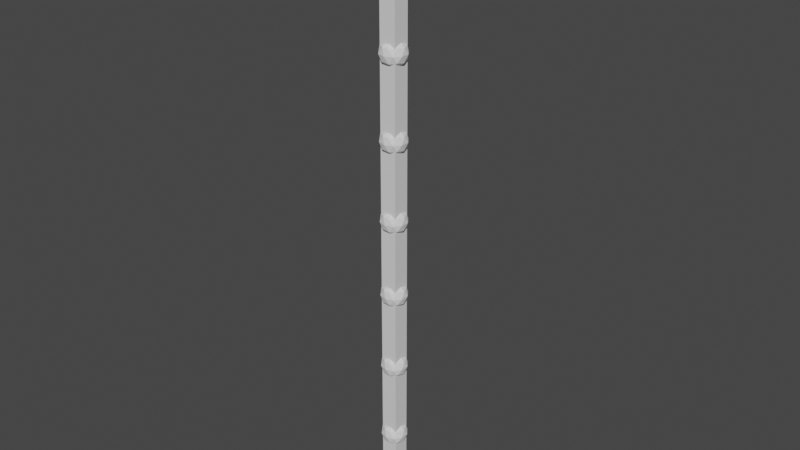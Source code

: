 # Source: hand.blend  (saved by Blender 3.4.6; exported with 4.5.12 LTS)
import bpy
from mathutils import Matrix  # noqa: F401  (used for matrix-valued properties, if any)

bpy.ops.wm.read_factory_settings(use_empty=True)
scene = bpy.context.scene
scene.name = 'Scene'

# ---- collections
col_collection = bpy.data.collections.new('Collection'); scene.collection.children.link(col_collection)

# ---- materials (node trees are filled in below, after node groups)
mat_material = bpy.data.materials.new('Material')
mat_material.alpha_threshold = 0.0
mat_material.use_transparent_shadow = False
mat_material.roughness = 0.5
mat_material.line_color = (0.0, 0.0, 0.0, 1.0)

# ---- material node trees
mat_material.use_nodes = True; mat_material.node_tree.nodes.clear()
_N = mat_material.node_tree.nodes; _L = mat_material.node_tree.links
n0 = _N.new('ShaderNodeOutputMaterial'); n0.name = 'Material Output'; n0.location = (300, 300)
n1 = _N.new('ShaderNodeBsdfPrincipled'); n1.name = 'Principled BSDF'; n1.location = (10, 300)
n1.distribution = 'GGX'
n1.subsurface_method = 'RANDOM_WALK_SKIN'
n1.inputs[3].default_value = 1.45
n1.inputs[27].default_value = (0.0, 0.0, 0.0, 1.0)
n1.inputs[28].default_value = 1.0
_L.new(n1.outputs[0], n0.inputs[0])
n0.is_active_output = True

# ---- world
world_world = bpy.data.worlds.new('World'); scene.world = world_world
world_world.use_nodes = True; world_world.node_tree.nodes.clear()
_N = world_world.node_tree.nodes; _L = world_world.node_tree.links
n0 = _N.new('ShaderNodeOutputWorld'); n0.name = 'World Output'; n0.location = (300, 300)
n1 = _N.new('ShaderNodeBackground'); n1.name = 'Background'; n1.location = (10, 300)
n1.inputs[0].default_value = (0.05088, 0.05088, 0.05088, 1.0)
_L.new(n1.outputs[0], n0.inputs[0])
n0.is_active_output = True
world_world.color = (0.05088, 0.05088, 0.05088)
world_world.use_sun_shadow = False
world_world.sun_shadow_jitter_overblur = 0.0

# ---- meshes
me_cube = bpy.data.meshes.new('Cube')
me_cube.from_pydata([(1.0, 1.0, 1.0), (1.0, 1.0, -1.0), (1.0, -1.0, 1.0), (1.0, -1.0, -1.0), (-1.0, 1.0, 1.0), (-1.0, 1.0, -1.0), (-1.0, -1.0, 1.0), (-1.0, -1.0, -1.0)], [], [(0, 4, 6, 2), (3, 2, 6, 7), (7, 6, 4, 5), (5, 1, 3, 7), (1, 0, 2, 3), (5, 4, 0, 1)])
_uv = me_cube.uv_layers.new(name='UVMap')
_uv.uv.foreach_set('vector', [0.625, 0.5, 0.875, 0.5, 0.875, 0.75, 0.625, 0.75, 0.375, 0.75, 0.625, 0.75, 0.625, 1.0, 0.375, 1.0, 0.375, 0.0, 0.625, 0.0, 0.625, 0.25, 0.375, 0.25, 0.125, 0.5, 0.375, 0.5, 0.375, 0.75, 0.125, 0.75, 0.375, 0.5, 0.625, 0.5, 0.625, 0.75, 0.375, 0.75, 0.375, 0.25, 0.625, 0.25, 0.625, 0.5, 0.375, 0.5])
me_cube.materials.append(mat_material)
me_cube.use_mirror_vertex_groups = False
me_cube.update()
me_cube_001 = bpy.data.meshes.new('Cube.001')
me_cube_001.from_pydata([(1.0, 1.0, 1.0), (1.0, 1.0, -1.0), (1.0, -1.0, 1.0), (1.0, -1.0, -1.0), (-1.0, 1.0, 1.0), (-1.0, 1.0, -1.0), (-1.0, -1.0, 1.0), (-1.0, -1.0, -1.0)], [], [(0, 4, 6, 2), (3, 2, 6, 7), (7, 6, 4, 5), (5, 1, 3, 7), (1, 0, 2, 3), (5, 4, 0, 1)])
_uv = me_cube_001.uv_layers.new(name='UVMap')
_uv.uv.foreach_set('vector', [0.625, 0.5, 0.875, 0.5, 0.875, 0.75, 0.625, 0.75, 0.375, 0.75, 0.625, 0.75, 0.625, 1.0, 0.375, 1.0, 0.375, 0.0, 0.625, 0.0, 0.625, 0.25, 0.375, 0.25, 0.125, 0.5, 0.375, 0.5, 0.375, 0.75, 0.125, 0.75, 0.375, 0.5, 0.625, 0.5, 0.625, 0.75, 0.375, 0.75, 0.375, 0.25, 0.625, 0.25, 0.625, 0.5, 0.375, 0.5])
me_cube_001.materials.append(mat_material)
me_cube_001.use_mirror_vertex_groups = False
me_cube_001.update()
me_icosphere = bpy.data.meshes.new('Icosphere')
me_icosphere.from_pydata([(0.0, 0.0, -1.0), (0.7236, -0.5257, -0.4472), (-0.2764, -0.8506, -0.4472), (-0.8944, 0.0, -0.4472), (-0.2764, 0.8506, -0.4472), (0.7236, 0.5257, -0.4472), (0.2764, -0.8506, 0.4472), (-0.7236, -0.5257, 0.4472), (-0.7236, 0.5257, 0.4472), (0.2764, 0.8506, 0.4472), (0.8944, 0.0, 0.4472), (0.0, 0.0, 1.0), (-0.1625, -0.5, -0.8507), (0.4253, -0.309, -0.8507), (0.2629, -0.809, -0.5257), (0.8506, 0.0, -0.5257), (0.4253, 0.309, -0.8507), (-0.5257, 0.0, -0.8507), (-0.6882, -0.5, -0.5257), (-0.1625, 0.5, -0.8507), (-0.6882, 0.5, -0.5257), (0.2629, 0.809, -0.5257), (0.9511, -0.309, 0.0), (0.9511, 0.309, 0.0), (0.0, -1.0, 0.0), (0.5878, -0.809, 0.0), (-0.9511, -0.309, 0.0), (-0.5878, -0.809, 0.0), (-0.5878, 0.809, 0.0), (-0.9511, 0.309, 0.0), (0.5878, 0.809, 0.0), (0.0, 1.0, 0.0), (0.6882, -0.5, 0.5257), (-0.2629, -0.809, 0.5257), (-0.8506, 0.0, 0.5257), (-0.2629, 0.809, 0.5257), (0.6882, 0.5, 0.5257), (0.1625, -0.5, 0.8507), (0.5257, 0.0, 0.8507), (-0.4253, -0.309, 0.8507), (-0.4253, 0.309, 0.8507), (0.1625, 0.5, 0.8507)], [], [(0, 13, 12), (1, 13, 15), (0, 12, 17), (0, 17, 19), (0, 19, 16), (1, 15, 22), (2, 14, 24), (3, 18, 26), (4, 20, 28), (5, 21, 30), (1, 22, 25), (2, 24, 27), (3, 26, 29), (4, 28, 31), (5, 30, 23), (6, 32, 37), (7, 33, 39), (8, 34, 40), (9, 35, 41), (10, 36, 38), (38, 41, 11), (38, 36, 41), (36, 9, 41), (41, 40, 11), (41, 35, 40), (35, 8, 40), (40, 39, 11), (40, 34, 39), (34, 7, 39), (39, 37, 11), (39, 33, 37), (33, 6, 37), (37, 38, 11), (37, 32, 38), (32, 10, 38), (23, 36, 10), (23, 30, 36), (30, 9, 36), (31, 35, 9), (31, 28, 35), (28, 8, 35), (29, 34, 8), (29, 26, 34), (26, 7, 34), (27, 33, 7), (27, 24, 33), (24, 6, 33), (25, 32, 6), (25, 22, 32), (22, 10, 32), (30, 31, 9), (30, 21, 31), (21, 4, 31), (28, 29, 8), (28, 20, 29), (20, 3, 29), (26, 27, 7), (26, 18, 27), (18, 2, 27), (24, 25, 6), (24, 14, 25), (14, 1, 25), (22, 23, 10), (22, 15, 23), (15, 5, 23), (16, 21, 5), (16, 19, 21), (19, 4, 21), (19, 20, 4), (19, 17, 20), (17, 3, 20), (17, 18, 3), (17, 12, 18), (12, 2, 18), (15, 16, 5), (15, 13, 16), (13, 0, 16), (12, 14, 2), (12, 13, 14), (13, 1, 14)])
_uv = me_icosphere.uv_layers.new(name='UVMap')
_uv.uv.foreach_set('vector', [0.1818, 0.0, 0.2273, 0.07873, 0.1364, 0.07873, 0.2727, 0.1575, 0.3182, 0.07873, 0.3636, 0.1575, 0.9091, 0.0, 0.9545, 0.07873, 0.8636, 0.07873, 0.7273, 0.0, 0.7727, 0.07873, 0.6818, 0.07873, 0.5455, 0.0, 0.5909, 0.07873, 0.5, 0.07873, 0.2727, 0.1575, 0.3636, 0.1575, 0.3182, 0.2362, 0.09091, 0.1575, 0.1818, 0.1575, 0.1364, 0.2362, 0.8182, 0.1575, 0.9091, 0.1575, 0.8636, 0.2362, 0.6364, 0.1575, 0.7273, 0.1575, 0.6818, 0.2362, 0.4545, 0.1575, 0.5455, 0.1575, 0.5, 0.2362, 0.2727, 0.1575, 0.3182, 0.2362, 0.2273, 0.2362, 0.09091, 0.1575, 0.1364, 0.2362, 0.04546, 0.2362, 0.8182, 0.1575, 0.8636, 0.2362, 0.7727, 0.2362, 0.6364, 0.1575, 0.6818, 0.2362, 0.5909, 0.2362, 0.4545, 0.1575, 0.5, 0.2362, 0.4091, 0.2362, 0.1818, 0.3149, 0.2727, 0.3149, 0.2273, 0.3937, 0.0, 0.3149, 0.09091, 0.3149, 0.04546, 0.3937, 0.7273, 0.3149, 0.8182, 0.3149, 0.7727, 0.3937, 0.5455, 0.3149, 0.6364, 0.3149, 0.5909, 0.3937, 0.3636, 0.3149, 0.4545, 0.3149, 0.4091, 0.3937, 0.4091, 0.3937, 0.5, 0.3937, 0.4545, 0.4724, 0.4091, 0.3937, 0.4545, 0.3149, 0.5, 0.3937, 0.4545, 0.3149, 0.5455, 0.3149, 0.5, 0.3937, 0.5909, 0.3937, 0.6818, 0.3937, 0.6364, 0.4724, 0.5909, 0.3937, 0.6364, 0.3149, 0.6818, 0.3937, 0.6364, 0.3149, 0.7273, 0.3149, 0.6818, 0.3937, 0.7727, 0.3937, 0.8636, 0.3937, 0.8182, 0.4724, 0.7727, 0.3937, 0.8182, 0.3149, 0.8636, 0.3937, 0.8182, 0.3149, 0.9091, 0.3149, 0.8636, 0.3937, 0.04546, 0.3937, 0.1364, 0.3937, 0.09091, 0.4724, 0.04546, 0.3937, 0.09091, 0.3149, 0.1364, 0.3937, 0.09091, 0.3149, 0.1818, 0.3149, 0.1364, 0.3937, 0.2273, 0.3937, 0.3182, 0.3937, 0.2727, 0.4724, 0.2273, 0.3937, 0.2727, 0.3149, 0.3182, 0.3937, 0.2727, 0.3149, 0.3636, 0.3149, 0.3182, 0.3937, 0.4091, 0.2362, 0.4545, 0.3149, 0.3636, 0.3149, 0.4091, 0.2362, 0.5, 0.2362, 0.4545, 0.3149, 0.5, 0.2362, 0.5455, 0.3149, 0.4545, 0.3149, 0.5909, 0.2362, 0.6364, 0.3149, 0.5455, 0.3149, 0.5909, 0.2362, 0.6818, 0.2362, 0.6364, 0.3149, 0.6818, 0.2362, 0.7273, 0.3149, 0.6364, 0.3149, 0.7727, 0.2362, 0.8182, 0.3149, 0.7273, 0.3149, 0.7727, 0.2362, 0.8636, 0.2362, 0.8182, 0.3149, 0.8636, 0.2362, 0.9091, 0.3149, 0.8182, 0.3149, 0.04546, 0.2362, 0.09091, 0.3149, 0.0, 0.3149, 0.04546, 0.2362, 0.1364, 0.2362, 0.09091, 0.3149, 0.1364, 0.2362, 0.1818, 0.3149, 0.09091, 0.3149, 0.2273, 0.2362, 0.2727, 0.3149, 0.1818, 0.3149, 0.2273, 0.2362, 0.3182, 0.2362, 0.2727, 0.3149, 0.3182, 0.2362, 0.3636, 0.3149, 0.2727, 0.3149, 0.5, 0.2362, 0.5909, 0.2362, 0.5455, 0.3149, 0.5, 0.2362, 0.5455, 0.1575, 0.5909, 0.2362, 0.5455, 0.1575, 0.6364, 0.1575, 0.5909, 0.2362, 0.6818, 0.2362, 0.7727, 0.2362, 0.7273, 0.3149, 0.6818, 0.2362, 0.7273, 0.1575, 0.7727, 0.2362, 0.7273, 0.1575, 0.8182, 0.1575, 0.7727, 0.2362, 0.8636, 0.2362, 0.9545, 0.2362, 0.9091, 0.3149, 0.8636, 0.2362, 0.9091, 0.1575, 0.9545, 0.2362, 0.9091, 0.1575, 1.0, 0.1575, 0.9545, 0.2362, 0.1364, 0.2362, 0.2273, 0.2362, 0.1818, 0.3149, 0.1364, 0.2362, 0.1818, 0.1575, 0.2273, 0.2362, 0.1818, 0.1575, 0.2727, 0.1575, 0.2273, 0.2362, 0.3182, 0.2362, 0.4091, 0.2362, 0.3636, 0.3149, 0.3182, 0.2362, 0.3636, 0.1575, 0.4091, 0.2362, 0.3636, 0.1575, 0.4545, 0.1575, 0.4091, 0.2362, 0.5, 0.07873, 0.5455, 0.1575, 0.4545, 0.1575, 0.5, 0.07873, 0.5909, 0.07873, 0.5455, 0.1575, 0.5909, 0.07873, 0.6364, 0.1575, 0.5455, 0.1575, 0.6818, 0.07873, 0.7273, 0.1575, 0.6364, 0.1575, 0.6818, 0.07873, 0.7727, 0.07873, 0.7273, 0.1575, 0.7727, 0.07873, 0.8182, 0.1575, 0.7273, 0.1575, 0.8636, 0.07873, 0.9091, 0.1575, 0.8182, 0.1575, 0.8636, 0.07873, 0.9545, 0.07873, 0.9091, 0.1575, 0.9545, 0.07873, 1.0, 0.1575, 0.9091, 0.1575, 0.3636, 0.1575, 0.4091, 0.07873, 0.4545, 0.1575, 0.3636, 0.1575, 0.3182, 0.07873, 0.4091, 0.07873, 0.3182, 0.07873, 0.3636, 0.0, 0.4091, 0.07873, 0.1364, 0.07873, 0.1818, 0.1575, 0.09091, 0.1575, 0.1364, 0.07873, 0.2273, 0.07873, 0.1818, 0.1575, 0.2273, 0.07873, 0.2727, 0.1575, 0.1818, 0.1575])
me_icosphere.update()
me_icosphere_001 = bpy.data.meshes.new('Icosphere.001')
me_icosphere_001.from_pydata([(0.0, 0.0, -1.0), (0.7236, -0.5257, -0.4472), (-0.2764, -0.8506, -0.4472), (-0.8944, 0.0, -0.4472), (-0.2764, 0.8506, -0.4472), (0.7236, 0.5257, -0.4472), (0.2764, -0.8506, 0.4472), (-0.7236, -0.5257, 0.4472), (-0.7236, 0.5257, 0.4472), (0.2764, 0.8506, 0.4472), (0.8944, 0.0, 0.4472), (0.0, 0.0, 1.0), (-0.1625, -0.5, -0.8507), (0.4253, -0.309, -0.8507), (0.2629, -0.809, -0.5257), (0.8506, 0.0, -0.5257), (0.4253, 0.309, -0.8507), (-0.5257, 0.0, -0.8507), (-0.6882, -0.5, -0.5257), (-0.1625, 0.5, -0.8507), (-0.6882, 0.5, -0.5257), (0.2629, 0.809, -0.5257), (0.9511, -0.309, 0.0), (0.9511, 0.309, 0.0), (0.0, -1.0, 0.0), (0.5878, -0.809, 0.0), (-0.9511, -0.309, 0.0), (-0.5878, -0.809, 0.0), (-0.5878, 0.809, 0.0), (-0.9511, 0.309, 0.0), (0.5878, 0.809, 0.0), (0.0, 1.0, 0.0), (0.6882, -0.5, 0.5257), (-0.2629, -0.809, 0.5257), (-0.8506, 0.0, 0.5257), (-0.2629, 0.809, 0.5257), (0.6882, 0.5, 0.5257), (0.1625, -0.5, 0.8507), (0.5257, 0.0, 0.8507), (-0.4253, -0.309, 0.8507), (-0.4253, 0.309, 0.8507), (0.1625, 0.5, 0.8507)], [], [(0, 13, 12), (1, 13, 15), (0, 12, 17), (0, 17, 19), (0, 19, 16), (1, 15, 22), (2, 14, 24), (3, 18, 26), (4, 20, 28), (5, 21, 30), (1, 22, 25), (2, 24, 27), (3, 26, 29), (4, 28, 31), (5, 30, 23), (6, 32, 37), (7, 33, 39), (8, 34, 40), (9, 35, 41), (10, 36, 38), (38, 41, 11), (38, 36, 41), (36, 9, 41), (41, 40, 11), (41, 35, 40), (35, 8, 40), (40, 39, 11), (40, 34, 39), (34, 7, 39), (39, 37, 11), (39, 33, 37), (33, 6, 37), (37, 38, 11), (37, 32, 38), (32, 10, 38), (23, 36, 10), (23, 30, 36), (30, 9, 36), (31, 35, 9), (31, 28, 35), (28, 8, 35), (29, 34, 8), (29, 26, 34), (26, 7, 34), (27, 33, 7), (27, 24, 33), (24, 6, 33), (25, 32, 6), (25, 22, 32), (22, 10, 32), (30, 31, 9), (30, 21, 31), (21, 4, 31), (28, 29, 8), (28, 20, 29), (20, 3, 29), (26, 27, 7), (26, 18, 27), (18, 2, 27), (24, 25, 6), (24, 14, 25), (14, 1, 25), (22, 23, 10), (22, 15, 23), (15, 5, 23), (16, 21, 5), (16, 19, 21), (19, 4, 21), (19, 20, 4), (19, 17, 20), (17, 3, 20), (17, 18, 3), (17, 12, 18), (12, 2, 18), (15, 16, 5), (15, 13, 16), (13, 0, 16), (12, 14, 2), (12, 13, 14), (13, 1, 14)])
_uv = me_icosphere_001.uv_layers.new(name='UVMap')
_uv.uv.foreach_set('vector', [0.1818, 0.0, 0.2273, 0.07873, 0.1364, 0.07873, 0.2727, 0.1575, 0.3182, 0.07873, 0.3636, 0.1575, 0.9091, 0.0, 0.9545, 0.07873, 0.8636, 0.07873, 0.7273, 0.0, 0.7727, 0.07873, 0.6818, 0.07873, 0.5455, 0.0, 0.5909, 0.07873, 0.5, 0.07873, 0.2727, 0.1575, 0.3636, 0.1575, 0.3182, 0.2362, 0.09091, 0.1575, 0.1818, 0.1575, 0.1364, 0.2362, 0.8182, 0.1575, 0.9091, 0.1575, 0.8636, 0.2362, 0.6364, 0.1575, 0.7273, 0.1575, 0.6818, 0.2362, 0.4545, 0.1575, 0.5455, 0.1575, 0.5, 0.2362, 0.2727, 0.1575, 0.3182, 0.2362, 0.2273, 0.2362, 0.09091, 0.1575, 0.1364, 0.2362, 0.04546, 0.2362, 0.8182, 0.1575, 0.8636, 0.2362, 0.7727, 0.2362, 0.6364, 0.1575, 0.6818, 0.2362, 0.5909, 0.2362, 0.4545, 0.1575, 0.5, 0.2362, 0.4091, 0.2362, 0.1818, 0.3149, 0.2727, 0.3149, 0.2273, 0.3937, 0.0, 0.3149, 0.09091, 0.3149, 0.04546, 0.3937, 0.7273, 0.3149, 0.8182, 0.3149, 0.7727, 0.3937, 0.5455, 0.3149, 0.6364, 0.3149, 0.5909, 0.3937, 0.3636, 0.3149, 0.4545, 0.3149, 0.4091, 0.3937, 0.4091, 0.3937, 0.5, 0.3937, 0.4545, 0.4724, 0.4091, 0.3937, 0.4545, 0.3149, 0.5, 0.3937, 0.4545, 0.3149, 0.5455, 0.3149, 0.5, 0.3937, 0.5909, 0.3937, 0.6818, 0.3937, 0.6364, 0.4724, 0.5909, 0.3937, 0.6364, 0.3149, 0.6818, 0.3937, 0.6364, 0.3149, 0.7273, 0.3149, 0.6818, 0.3937, 0.7727, 0.3937, 0.8636, 0.3937, 0.8182, 0.4724, 0.7727, 0.3937, 0.8182, 0.3149, 0.8636, 0.3937, 0.8182, 0.3149, 0.9091, 0.3149, 0.8636, 0.3937, 0.04546, 0.3937, 0.1364, 0.3937, 0.09091, 0.4724, 0.04546, 0.3937, 0.09091, 0.3149, 0.1364, 0.3937, 0.09091, 0.3149, 0.1818, 0.3149, 0.1364, 0.3937, 0.2273, 0.3937, 0.3182, 0.3937, 0.2727, 0.4724, 0.2273, 0.3937, 0.2727, 0.3149, 0.3182, 0.3937, 0.2727, 0.3149, 0.3636, 0.3149, 0.3182, 0.3937, 0.4091, 0.2362, 0.4545, 0.3149, 0.3636, 0.3149, 0.4091, 0.2362, 0.5, 0.2362, 0.4545, 0.3149, 0.5, 0.2362, 0.5455, 0.3149, 0.4545, 0.3149, 0.5909, 0.2362, 0.6364, 0.3149, 0.5455, 0.3149, 0.5909, 0.2362, 0.6818, 0.2362, 0.6364, 0.3149, 0.6818, 0.2362, 0.7273, 0.3149, 0.6364, 0.3149, 0.7727, 0.2362, 0.8182, 0.3149, 0.7273, 0.3149, 0.7727, 0.2362, 0.8636, 0.2362, 0.8182, 0.3149, 0.8636, 0.2362, 0.9091, 0.3149, 0.8182, 0.3149, 0.04546, 0.2362, 0.09091, 0.3149, 0.0, 0.3149, 0.04546, 0.2362, 0.1364, 0.2362, 0.09091, 0.3149, 0.1364, 0.2362, 0.1818, 0.3149, 0.09091, 0.3149, 0.2273, 0.2362, 0.2727, 0.3149, 0.1818, 0.3149, 0.2273, 0.2362, 0.3182, 0.2362, 0.2727, 0.3149, 0.3182, 0.2362, 0.3636, 0.3149, 0.2727, 0.3149, 0.5, 0.2362, 0.5909, 0.2362, 0.5455, 0.3149, 0.5, 0.2362, 0.5455, 0.1575, 0.5909, 0.2362, 0.5455, 0.1575, 0.6364, 0.1575, 0.5909, 0.2362, 0.6818, 0.2362, 0.7727, 0.2362, 0.7273, 0.3149, 0.6818, 0.2362, 0.7273, 0.1575, 0.7727, 0.2362, 0.7273, 0.1575, 0.8182, 0.1575, 0.7727, 0.2362, 0.8636, 0.2362, 0.9545, 0.2362, 0.9091, 0.3149, 0.8636, 0.2362, 0.9091, 0.1575, 0.9545, 0.2362, 0.9091, 0.1575, 1.0, 0.1575, 0.9545, 0.2362, 0.1364, 0.2362, 0.2273, 0.2362, 0.1818, 0.3149, 0.1364, 0.2362, 0.1818, 0.1575, 0.2273, 0.2362, 0.1818, 0.1575, 0.2727, 0.1575, 0.2273, 0.2362, 0.3182, 0.2362, 0.4091, 0.2362, 0.3636, 0.3149, 0.3182, 0.2362, 0.3636, 0.1575, 0.4091, 0.2362, 0.3636, 0.1575, 0.4545, 0.1575, 0.4091, 0.2362, 0.5, 0.07873, 0.5455, 0.1575, 0.4545, 0.1575, 0.5, 0.07873, 0.5909, 0.07873, 0.5455, 0.1575, 0.5909, 0.07873, 0.6364, 0.1575, 0.5455, 0.1575, 0.6818, 0.07873, 0.7273, 0.1575, 0.6364, 0.1575, 0.6818, 0.07873, 0.7727, 0.07873, 0.7273, 0.1575, 0.7727, 0.07873, 0.8182, 0.1575, 0.7273, 0.1575, 0.8636, 0.07873, 0.9091, 0.1575, 0.8182, 0.1575, 0.8636, 0.07873, 0.9545, 0.07873, 0.9091, 0.1575, 0.9545, 0.07873, 1.0, 0.1575, 0.9091, 0.1575, 0.3636, 0.1575, 0.4091, 0.07873, 0.4545, 0.1575, 0.3636, 0.1575, 0.3182, 0.07873, 0.4091, 0.07873, 0.3182, 0.07873, 0.3636, 0.0, 0.4091, 0.07873, 0.1364, 0.07873, 0.1818, 0.1575, 0.09091, 0.1575, 0.1364, 0.07873, 0.2273, 0.07873, 0.1818, 0.1575, 0.2273, 0.07873, 0.2727, 0.1575, 0.1818, 0.1575])
me_icosphere_001.update()
me_cube_002 = bpy.data.meshes.new('Cube.002')
me_cube_002.from_pydata([(1.0, 1.0, 1.0), (1.0, 1.0, -1.0), (1.0, -1.0, 1.0), (1.0, -1.0, -1.0), (-1.0, 1.0, 1.0), (-1.0, 1.0, -1.0), (-1.0, -1.0, 1.0), (-1.0, -1.0, -1.0)], [], [(0, 4, 6, 2), (3, 2, 6, 7), (7, 6, 4, 5), (5, 1, 3, 7), (1, 0, 2, 3), (5, 4, 0, 1)])
_uv = me_cube_002.uv_layers.new(name='UVMap')
_uv.uv.foreach_set('vector', [0.625, 0.5, 0.875, 0.5, 0.875, 0.75, 0.625, 0.75, 0.375, 0.75, 0.625, 0.75, 0.625, 1.0, 0.375, 1.0, 0.375, 0.0, 0.625, 0.0, 0.625, 0.25, 0.375, 0.25, 0.125, 0.5, 0.375, 0.5, 0.375, 0.75, 0.125, 0.75, 0.375, 0.5, 0.625, 0.5, 0.625, 0.75, 0.375, 0.75, 0.375, 0.25, 0.625, 0.25, 0.625, 0.5, 0.375, 0.5])
me_cube_002.materials.append(mat_material)
me_cube_002.use_mirror_vertex_groups = False
me_cube_002.update()
me_icosphere_002 = bpy.data.meshes.new('Icosphere.002')
me_icosphere_002.from_pydata([(0.0, 0.0, -1.0), (0.7236, -0.5257, -0.4472), (-0.2764, -0.8506, -0.4472), (-0.8944, 0.0, -0.4472), (-0.2764, 0.8506, -0.4472), (0.7236, 0.5257, -0.4472), (0.2764, -0.8506, 0.4472), (-0.7236, -0.5257, 0.4472), (-0.7236, 0.5257, 0.4472), (0.2764, 0.8506, 0.4472), (0.8944, 0.0, 0.4472), (0.0, 0.0, 1.0), (-0.1625, -0.5, -0.8507), (0.4253, -0.309, -0.8507), (0.2629, -0.809, -0.5257), (0.8506, 0.0, -0.5257), (0.4253, 0.309, -0.8507), (-0.5257, 0.0, -0.8507), (-0.6882, -0.5, -0.5257), (-0.1625, 0.5, -0.8507), (-0.6882, 0.5, -0.5257), (0.2629, 0.809, -0.5257), (0.9511, -0.309, 0.0), (0.9511, 0.309, 0.0), (0.0, -1.0, 0.0), (0.5878, -0.809, 0.0), (-0.9511, -0.309, 0.0), (-0.5878, -0.809, 0.0), (-0.5878, 0.809, 0.0), (-0.9511, 0.309, 0.0), (0.5878, 0.809, 0.0), (0.0, 1.0, 0.0), (0.6882, -0.5, 0.5257), (-0.2629, -0.809, 0.5257), (-0.8506, 0.0, 0.5257), (-0.2629, 0.809, 0.5257), (0.6882, 0.5, 0.5257), (0.1625, -0.5, 0.8507), (0.5257, 0.0, 0.8507), (-0.4253, -0.309, 0.8507), (-0.4253, 0.309, 0.8507), (0.1625, 0.5, 0.8507)], [], [(0, 13, 12), (1, 13, 15), (0, 12, 17), (0, 17, 19), (0, 19, 16), (1, 15, 22), (2, 14, 24), (3, 18, 26), (4, 20, 28), (5, 21, 30), (1, 22, 25), (2, 24, 27), (3, 26, 29), (4, 28, 31), (5, 30, 23), (6, 32, 37), (7, 33, 39), (8, 34, 40), (9, 35, 41), (10, 36, 38), (38, 41, 11), (38, 36, 41), (36, 9, 41), (41, 40, 11), (41, 35, 40), (35, 8, 40), (40, 39, 11), (40, 34, 39), (34, 7, 39), (39, 37, 11), (39, 33, 37), (33, 6, 37), (37, 38, 11), (37, 32, 38), (32, 10, 38), (23, 36, 10), (23, 30, 36), (30, 9, 36), (31, 35, 9), (31, 28, 35), (28, 8, 35), (29, 34, 8), (29, 26, 34), (26, 7, 34), (27, 33, 7), (27, 24, 33), (24, 6, 33), (25, 32, 6), (25, 22, 32), (22, 10, 32), (30, 31, 9), (30, 21, 31), (21, 4, 31), (28, 29, 8), (28, 20, 29), (20, 3, 29), (26, 27, 7), (26, 18, 27), (18, 2, 27), (24, 25, 6), (24, 14, 25), (14, 1, 25), (22, 23, 10), (22, 15, 23), (15, 5, 23), (16, 21, 5), (16, 19, 21), (19, 4, 21), (19, 20, 4), (19, 17, 20), (17, 3, 20), (17, 18, 3), (17, 12, 18), (12, 2, 18), (15, 16, 5), (15, 13, 16), (13, 0, 16), (12, 14, 2), (12, 13, 14), (13, 1, 14)])
_uv = me_icosphere_002.uv_layers.new(name='UVMap')
_uv.uv.foreach_set('vector', [0.1818, 0.0, 0.2273, 0.07873, 0.1364, 0.07873, 0.2727, 0.1575, 0.3182, 0.07873, 0.3636, 0.1575, 0.9091, 0.0, 0.9545, 0.07873, 0.8636, 0.07873, 0.7273, 0.0, 0.7727, 0.07873, 0.6818, 0.07873, 0.5455, 0.0, 0.5909, 0.07873, 0.5, 0.07873, 0.2727, 0.1575, 0.3636, 0.1575, 0.3182, 0.2362, 0.09091, 0.1575, 0.1818, 0.1575, 0.1364, 0.2362, 0.8182, 0.1575, 0.9091, 0.1575, 0.8636, 0.2362, 0.6364, 0.1575, 0.7273, 0.1575, 0.6818, 0.2362, 0.4545, 0.1575, 0.5455, 0.1575, 0.5, 0.2362, 0.2727, 0.1575, 0.3182, 0.2362, 0.2273, 0.2362, 0.09091, 0.1575, 0.1364, 0.2362, 0.04546, 0.2362, 0.8182, 0.1575, 0.8636, 0.2362, 0.7727, 0.2362, 0.6364, 0.1575, 0.6818, 0.2362, 0.5909, 0.2362, 0.4545, 0.1575, 0.5, 0.2362, 0.4091, 0.2362, 0.1818, 0.3149, 0.2727, 0.3149, 0.2273, 0.3937, 0.0, 0.3149, 0.09091, 0.3149, 0.04546, 0.3937, 0.7273, 0.3149, 0.8182, 0.3149, 0.7727, 0.3937, 0.5455, 0.3149, 0.6364, 0.3149, 0.5909, 0.3937, 0.3636, 0.3149, 0.4545, 0.3149, 0.4091, 0.3937, 0.4091, 0.3937, 0.5, 0.3937, 0.4545, 0.4724, 0.4091, 0.3937, 0.4545, 0.3149, 0.5, 0.3937, 0.4545, 0.3149, 0.5455, 0.3149, 0.5, 0.3937, 0.5909, 0.3937, 0.6818, 0.3937, 0.6364, 0.4724, 0.5909, 0.3937, 0.6364, 0.3149, 0.6818, 0.3937, 0.6364, 0.3149, 0.7273, 0.3149, 0.6818, 0.3937, 0.7727, 0.3937, 0.8636, 0.3937, 0.8182, 0.4724, 0.7727, 0.3937, 0.8182, 0.3149, 0.8636, 0.3937, 0.8182, 0.3149, 0.9091, 0.3149, 0.8636, 0.3937, 0.04546, 0.3937, 0.1364, 0.3937, 0.09091, 0.4724, 0.04546, 0.3937, 0.09091, 0.3149, 0.1364, 0.3937, 0.09091, 0.3149, 0.1818, 0.3149, 0.1364, 0.3937, 0.2273, 0.3937, 0.3182, 0.3937, 0.2727, 0.4724, 0.2273, 0.3937, 0.2727, 0.3149, 0.3182, 0.3937, 0.2727, 0.3149, 0.3636, 0.3149, 0.3182, 0.3937, 0.4091, 0.2362, 0.4545, 0.3149, 0.3636, 0.3149, 0.4091, 0.2362, 0.5, 0.2362, 0.4545, 0.3149, 0.5, 0.2362, 0.5455, 0.3149, 0.4545, 0.3149, 0.5909, 0.2362, 0.6364, 0.3149, 0.5455, 0.3149, 0.5909, 0.2362, 0.6818, 0.2362, 0.6364, 0.3149, 0.6818, 0.2362, 0.7273, 0.3149, 0.6364, 0.3149, 0.7727, 0.2362, 0.8182, 0.3149, 0.7273, 0.3149, 0.7727, 0.2362, 0.8636, 0.2362, 0.8182, 0.3149, 0.8636, 0.2362, 0.9091, 0.3149, 0.8182, 0.3149, 0.04546, 0.2362, 0.09091, 0.3149, 0.0, 0.3149, 0.04546, 0.2362, 0.1364, 0.2362, 0.09091, 0.3149, 0.1364, 0.2362, 0.1818, 0.3149, 0.09091, 0.3149, 0.2273, 0.2362, 0.2727, 0.3149, 0.1818, 0.3149, 0.2273, 0.2362, 0.3182, 0.2362, 0.2727, 0.3149, 0.3182, 0.2362, 0.3636, 0.3149, 0.2727, 0.3149, 0.5, 0.2362, 0.5909, 0.2362, 0.5455, 0.3149, 0.5, 0.2362, 0.5455, 0.1575, 0.5909, 0.2362, 0.5455, 0.1575, 0.6364, 0.1575, 0.5909, 0.2362, 0.6818, 0.2362, 0.7727, 0.2362, 0.7273, 0.3149, 0.6818, 0.2362, 0.7273, 0.1575, 0.7727, 0.2362, 0.7273, 0.1575, 0.8182, 0.1575, 0.7727, 0.2362, 0.8636, 0.2362, 0.9545, 0.2362, 0.9091, 0.3149, 0.8636, 0.2362, 0.9091, 0.1575, 0.9545, 0.2362, 0.9091, 0.1575, 1.0, 0.1575, 0.9545, 0.2362, 0.1364, 0.2362, 0.2273, 0.2362, 0.1818, 0.3149, 0.1364, 0.2362, 0.1818, 0.1575, 0.2273, 0.2362, 0.1818, 0.1575, 0.2727, 0.1575, 0.2273, 0.2362, 0.3182, 0.2362, 0.4091, 0.2362, 0.3636, 0.3149, 0.3182, 0.2362, 0.3636, 0.1575, 0.4091, 0.2362, 0.3636, 0.1575, 0.4545, 0.1575, 0.4091, 0.2362, 0.5, 0.07873, 0.5455, 0.1575, 0.4545, 0.1575, 0.5, 0.07873, 0.5909, 0.07873, 0.5455, 0.1575, 0.5909, 0.07873, 0.6364, 0.1575, 0.5455, 0.1575, 0.6818, 0.07873, 0.7273, 0.1575, 0.6364, 0.1575, 0.6818, 0.07873, 0.7727, 0.07873, 0.7273, 0.1575, 0.7727, 0.07873, 0.8182, 0.1575, 0.7273, 0.1575, 0.8636, 0.07873, 0.9091, 0.1575, 0.8182, 0.1575, 0.8636, 0.07873, 0.9545, 0.07873, 0.9091, 0.1575, 0.9545, 0.07873, 1.0, 0.1575, 0.9091, 0.1575, 0.3636, 0.1575, 0.4091, 0.07873, 0.4545, 0.1575, 0.3636, 0.1575, 0.3182, 0.07873, 0.4091, 0.07873, 0.3182, 0.07873, 0.3636, 0.0, 0.4091, 0.07873, 0.1364, 0.07873, 0.1818, 0.1575, 0.09091, 0.1575, 0.1364, 0.07873, 0.2273, 0.07873, 0.1818, 0.1575, 0.2273, 0.07873, 0.2727, 0.1575, 0.1818, 0.1575])
me_icosphere_002.update()
me_cube_003 = bpy.data.meshes.new('Cube.003')
me_cube_003.from_pydata([(1.0, 1.0, 1.0), (1.0, 1.0, -1.0), (1.0, -1.0, 1.0), (1.0, -1.0, -1.0), (-1.0, 1.0, 1.0), (-1.0, 1.0, -1.0), (-1.0, -1.0, 1.0), (-1.0, -1.0, -1.0)], [], [(0, 4, 6, 2), (3, 2, 6, 7), (7, 6, 4, 5), (5, 1, 3, 7), (1, 0, 2, 3), (5, 4, 0, 1)])
_uv = me_cube_003.uv_layers.new(name='UVMap')
_uv.uv.foreach_set('vector', [0.625, 0.5, 0.875, 0.5, 0.875, 0.75, 0.625, 0.75, 0.375, 0.75, 0.625, 0.75, 0.625, 1.0, 0.375, 1.0, 0.375, 0.0, 0.625, 0.0, 0.625, 0.25, 0.375, 0.25, 0.125, 0.5, 0.375, 0.5, 0.375, 0.75, 0.125, 0.75, 0.375, 0.5, 0.625, 0.5, 0.625, 0.75, 0.375, 0.75, 0.375, 0.25, 0.625, 0.25, 0.625, 0.5, 0.375, 0.5])
me_cube_003.materials.append(mat_material)
me_cube_003.use_mirror_vertex_groups = False
me_cube_003.update()
me_icosphere_003 = bpy.data.meshes.new('Icosphere.003')
me_icosphere_003.from_pydata([(0.0, 0.0, -1.0), (0.7236, -0.5257, -0.4472), (-0.2764, -0.8506, -0.4472), (-0.8944, 0.0, -0.4472), (-0.2764, 0.8506, -0.4472), (0.7236, 0.5257, -0.4472), (0.2764, -0.8506, 0.4472), (-0.7236, -0.5257, 0.4472), (-0.7236, 0.5257, 0.4472), (0.2764, 0.8506, 0.4472), (0.8944, 0.0, 0.4472), (0.0, 0.0, 1.0), (-0.1625, -0.5, -0.8507), (0.4253, -0.309, -0.8507), (0.2629, -0.809, -0.5257), (0.8506, 0.0, -0.5257), (0.4253, 0.309, -0.8507), (-0.5257, 0.0, -0.8507), (-0.6882, -0.5, -0.5257), (-0.1625, 0.5, -0.8507), (-0.6882, 0.5, -0.5257), (0.2629, 0.809, -0.5257), (0.9511, -0.309, 0.0), (0.9511, 0.309, 0.0), (0.0, -1.0, 0.0), (0.5878, -0.809, 0.0), (-0.9511, -0.309, 0.0), (-0.5878, -0.809, 0.0), (-0.5878, 0.809, 0.0), (-0.9511, 0.309, 0.0), (0.5878, 0.809, 0.0), (0.0, 1.0, 0.0), (0.6882, -0.5, 0.5257), (-0.2629, -0.809, 0.5257), (-0.8506, 0.0, 0.5257), (-0.2629, 0.809, 0.5257), (0.6882, 0.5, 0.5257), (0.1625, -0.5, 0.8507), (0.5257, 0.0, 0.8507), (-0.4253, -0.309, 0.8507), (-0.4253, 0.309, 0.8507), (0.1625, 0.5, 0.8507)], [], [(0, 13, 12), (1, 13, 15), (0, 12, 17), (0, 17, 19), (0, 19, 16), (1, 15, 22), (2, 14, 24), (3, 18, 26), (4, 20, 28), (5, 21, 30), (1, 22, 25), (2, 24, 27), (3, 26, 29), (4, 28, 31), (5, 30, 23), (6, 32, 37), (7, 33, 39), (8, 34, 40), (9, 35, 41), (10, 36, 38), (38, 41, 11), (38, 36, 41), (36, 9, 41), (41, 40, 11), (41, 35, 40), (35, 8, 40), (40, 39, 11), (40, 34, 39), (34, 7, 39), (39, 37, 11), (39, 33, 37), (33, 6, 37), (37, 38, 11), (37, 32, 38), (32, 10, 38), (23, 36, 10), (23, 30, 36), (30, 9, 36), (31, 35, 9), (31, 28, 35), (28, 8, 35), (29, 34, 8), (29, 26, 34), (26, 7, 34), (27, 33, 7), (27, 24, 33), (24, 6, 33), (25, 32, 6), (25, 22, 32), (22, 10, 32), (30, 31, 9), (30, 21, 31), (21, 4, 31), (28, 29, 8), (28, 20, 29), (20, 3, 29), (26, 27, 7), (26, 18, 27), (18, 2, 27), (24, 25, 6), (24, 14, 25), (14, 1, 25), (22, 23, 10), (22, 15, 23), (15, 5, 23), (16, 21, 5), (16, 19, 21), (19, 4, 21), (19, 20, 4), (19, 17, 20), (17, 3, 20), (17, 18, 3), (17, 12, 18), (12, 2, 18), (15, 16, 5), (15, 13, 16), (13, 0, 16), (12, 14, 2), (12, 13, 14), (13, 1, 14)])
_uv = me_icosphere_003.uv_layers.new(name='UVMap')
_uv.uv.foreach_set('vector', [0.1818, 0.0, 0.2273, 0.07873, 0.1364, 0.07873, 0.2727, 0.1575, 0.3182, 0.07873, 0.3636, 0.1575, 0.9091, 0.0, 0.9545, 0.07873, 0.8636, 0.07873, 0.7273, 0.0, 0.7727, 0.07873, 0.6818, 0.07873, 0.5455, 0.0, 0.5909, 0.07873, 0.5, 0.07873, 0.2727, 0.1575, 0.3636, 0.1575, 0.3182, 0.2362, 0.09091, 0.1575, 0.1818, 0.1575, 0.1364, 0.2362, 0.8182, 0.1575, 0.9091, 0.1575, 0.8636, 0.2362, 0.6364, 0.1575, 0.7273, 0.1575, 0.6818, 0.2362, 0.4545, 0.1575, 0.5455, 0.1575, 0.5, 0.2362, 0.2727, 0.1575, 0.3182, 0.2362, 0.2273, 0.2362, 0.09091, 0.1575, 0.1364, 0.2362, 0.04546, 0.2362, 0.8182, 0.1575, 0.8636, 0.2362, 0.7727, 0.2362, 0.6364, 0.1575, 0.6818, 0.2362, 0.5909, 0.2362, 0.4545, 0.1575, 0.5, 0.2362, 0.4091, 0.2362, 0.1818, 0.3149, 0.2727, 0.3149, 0.2273, 0.3937, 0.0, 0.3149, 0.09091, 0.3149, 0.04546, 0.3937, 0.7273, 0.3149, 0.8182, 0.3149, 0.7727, 0.3937, 0.5455, 0.3149, 0.6364, 0.3149, 0.5909, 0.3937, 0.3636, 0.3149, 0.4545, 0.3149, 0.4091, 0.3937, 0.4091, 0.3937, 0.5, 0.3937, 0.4545, 0.4724, 0.4091, 0.3937, 0.4545, 0.3149, 0.5, 0.3937, 0.4545, 0.3149, 0.5455, 0.3149, 0.5, 0.3937, 0.5909, 0.3937, 0.6818, 0.3937, 0.6364, 0.4724, 0.5909, 0.3937, 0.6364, 0.3149, 0.6818, 0.3937, 0.6364, 0.3149, 0.7273, 0.3149, 0.6818, 0.3937, 0.7727, 0.3937, 0.8636, 0.3937, 0.8182, 0.4724, 0.7727, 0.3937, 0.8182, 0.3149, 0.8636, 0.3937, 0.8182, 0.3149, 0.9091, 0.3149, 0.8636, 0.3937, 0.04546, 0.3937, 0.1364, 0.3937, 0.09091, 0.4724, 0.04546, 0.3937, 0.09091, 0.3149, 0.1364, 0.3937, 0.09091, 0.3149, 0.1818, 0.3149, 0.1364, 0.3937, 0.2273, 0.3937, 0.3182, 0.3937, 0.2727, 0.4724, 0.2273, 0.3937, 0.2727, 0.3149, 0.3182, 0.3937, 0.2727, 0.3149, 0.3636, 0.3149, 0.3182, 0.3937, 0.4091, 0.2362, 0.4545, 0.3149, 0.3636, 0.3149, 0.4091, 0.2362, 0.5, 0.2362, 0.4545, 0.3149, 0.5, 0.2362, 0.5455, 0.3149, 0.4545, 0.3149, 0.5909, 0.2362, 0.6364, 0.3149, 0.5455, 0.3149, 0.5909, 0.2362, 0.6818, 0.2362, 0.6364, 0.3149, 0.6818, 0.2362, 0.7273, 0.3149, 0.6364, 0.3149, 0.7727, 0.2362, 0.8182, 0.3149, 0.7273, 0.3149, 0.7727, 0.2362, 0.8636, 0.2362, 0.8182, 0.3149, 0.8636, 0.2362, 0.9091, 0.3149, 0.8182, 0.3149, 0.04546, 0.2362, 0.09091, 0.3149, 0.0, 0.3149, 0.04546, 0.2362, 0.1364, 0.2362, 0.09091, 0.3149, 0.1364, 0.2362, 0.1818, 0.3149, 0.09091, 0.3149, 0.2273, 0.2362, 0.2727, 0.3149, 0.1818, 0.3149, 0.2273, 0.2362, 0.3182, 0.2362, 0.2727, 0.3149, 0.3182, 0.2362, 0.3636, 0.3149, 0.2727, 0.3149, 0.5, 0.2362, 0.5909, 0.2362, 0.5455, 0.3149, 0.5, 0.2362, 0.5455, 0.1575, 0.5909, 0.2362, 0.5455, 0.1575, 0.6364, 0.1575, 0.5909, 0.2362, 0.6818, 0.2362, 0.7727, 0.2362, 0.7273, 0.3149, 0.6818, 0.2362, 0.7273, 0.1575, 0.7727, 0.2362, 0.7273, 0.1575, 0.8182, 0.1575, 0.7727, 0.2362, 0.8636, 0.2362, 0.9545, 0.2362, 0.9091, 0.3149, 0.8636, 0.2362, 0.9091, 0.1575, 0.9545, 0.2362, 0.9091, 0.1575, 1.0, 0.1575, 0.9545, 0.2362, 0.1364, 0.2362, 0.2273, 0.2362, 0.1818, 0.3149, 0.1364, 0.2362, 0.1818, 0.1575, 0.2273, 0.2362, 0.1818, 0.1575, 0.2727, 0.1575, 0.2273, 0.2362, 0.3182, 0.2362, 0.4091, 0.2362, 0.3636, 0.3149, 0.3182, 0.2362, 0.3636, 0.1575, 0.4091, 0.2362, 0.3636, 0.1575, 0.4545, 0.1575, 0.4091, 0.2362, 0.5, 0.07873, 0.5455, 0.1575, 0.4545, 0.1575, 0.5, 0.07873, 0.5909, 0.07873, 0.5455, 0.1575, 0.5909, 0.07873, 0.6364, 0.1575, 0.5455, 0.1575, 0.6818, 0.07873, 0.7273, 0.1575, 0.6364, 0.1575, 0.6818, 0.07873, 0.7727, 0.07873, 0.7273, 0.1575, 0.7727, 0.07873, 0.8182, 0.1575, 0.7273, 0.1575, 0.8636, 0.07873, 0.9091, 0.1575, 0.8182, 0.1575, 0.8636, 0.07873, 0.9545, 0.07873, 0.9091, 0.1575, 0.9545, 0.07873, 1.0, 0.1575, 0.9091, 0.1575, 0.3636, 0.1575, 0.4091, 0.07873, 0.4545, 0.1575, 0.3636, 0.1575, 0.3182, 0.07873, 0.4091, 0.07873, 0.3182, 0.07873, 0.3636, 0.0, 0.4091, 0.07873, 0.1364, 0.07873, 0.1818, 0.1575, 0.09091, 0.1575, 0.1364, 0.07873, 0.2273, 0.07873, 0.1818, 0.1575, 0.2273, 0.07873, 0.2727, 0.1575, 0.1818, 0.1575])
me_icosphere_003.update()
me_cube_004 = bpy.data.meshes.new('Cube.004')
me_cube_004.from_pydata([(1.0, 1.0, 1.0), (1.0, 1.0, -1.0), (1.0, -1.0, 1.0), (1.0, -1.0, -1.0), (-1.0, 1.0, 1.0), (-1.0, 1.0, -1.0), (-1.0, -1.0, 1.0), (-1.0, -1.0, -1.0)], [], [(0, 4, 6, 2), (3, 2, 6, 7), (7, 6, 4, 5), (5, 1, 3, 7), (1, 0, 2, 3), (5, 4, 0, 1)])
_uv = me_cube_004.uv_layers.new(name='UVMap')
_uv.uv.foreach_set('vector', [0.625, 0.5, 0.875, 0.5, 0.875, 0.75, 0.625, 0.75, 0.375, 0.75, 0.625, 0.75, 0.625, 1.0, 0.375, 1.0, 0.375, 0.0, 0.625, 0.0, 0.625, 0.25, 0.375, 0.25, 0.125, 0.5, 0.375, 0.5, 0.375, 0.75, 0.125, 0.75, 0.375, 0.5, 0.625, 0.5, 0.625, 0.75, 0.375, 0.75, 0.375, 0.25, 0.625, 0.25, 0.625, 0.5, 0.375, 0.5])
me_cube_004.materials.append(mat_material)
me_cube_004.use_mirror_vertex_groups = False
me_cube_004.update()
me_icosphere_004 = bpy.data.meshes.new('Icosphere.004')
me_icosphere_004.from_pydata([(0.0, 0.0, -1.0), (0.7236, -0.5257, -0.4472), (-0.2764, -0.8506, -0.4472), (-0.8944, 0.0, -0.4472), (-0.2764, 0.8506, -0.4472), (0.7236, 0.5257, -0.4472), (0.2764, -0.8506, 0.4472), (-0.7236, -0.5257, 0.4472), (-0.7236, 0.5257, 0.4472), (0.2764, 0.8506, 0.4472), (0.8944, 0.0, 0.4472), (0.0, 0.0, 1.0), (-0.1625, -0.5, -0.8507), (0.4253, -0.309, -0.8507), (0.2629, -0.809, -0.5257), (0.8506, 0.0, -0.5257), (0.4253, 0.309, -0.8507), (-0.5257, 0.0, -0.8507), (-0.6882, -0.5, -0.5257), (-0.1625, 0.5, -0.8507), (-0.6882, 0.5, -0.5257), (0.2629, 0.809, -0.5257), (0.9511, -0.309, 0.0), (0.9511, 0.309, 0.0), (0.0, -1.0, 0.0), (0.5878, -0.809, 0.0), (-0.9511, -0.309, 0.0), (-0.5878, -0.809, 0.0), (-0.5878, 0.809, 0.0), (-0.9511, 0.309, 0.0), (0.5878, 0.809, 0.0), (0.0, 1.0, 0.0), (0.6882, -0.5, 0.5257), (-0.2629, -0.809, 0.5257), (-0.8506, 0.0, 0.5257), (-0.2629, 0.809, 0.5257), (0.6882, 0.5, 0.5257), (0.1625, -0.5, 0.8507), (0.5257, 0.0, 0.8507), (-0.4253, -0.309, 0.8507), (-0.4253, 0.309, 0.8507), (0.1625, 0.5, 0.8507)], [], [(0, 13, 12), (1, 13, 15), (0, 12, 17), (0, 17, 19), (0, 19, 16), (1, 15, 22), (2, 14, 24), (3, 18, 26), (4, 20, 28), (5, 21, 30), (1, 22, 25), (2, 24, 27), (3, 26, 29), (4, 28, 31), (5, 30, 23), (6, 32, 37), (7, 33, 39), (8, 34, 40), (9, 35, 41), (10, 36, 38), (38, 41, 11), (38, 36, 41), (36, 9, 41), (41, 40, 11), (41, 35, 40), (35, 8, 40), (40, 39, 11), (40, 34, 39), (34, 7, 39), (39, 37, 11), (39, 33, 37), (33, 6, 37), (37, 38, 11), (37, 32, 38), (32, 10, 38), (23, 36, 10), (23, 30, 36), (30, 9, 36), (31, 35, 9), (31, 28, 35), (28, 8, 35), (29, 34, 8), (29, 26, 34), (26, 7, 34), (27, 33, 7), (27, 24, 33), (24, 6, 33), (25, 32, 6), (25, 22, 32), (22, 10, 32), (30, 31, 9), (30, 21, 31), (21, 4, 31), (28, 29, 8), (28, 20, 29), (20, 3, 29), (26, 27, 7), (26, 18, 27), (18, 2, 27), (24, 25, 6), (24, 14, 25), (14, 1, 25), (22, 23, 10), (22, 15, 23), (15, 5, 23), (16, 21, 5), (16, 19, 21), (19, 4, 21), (19, 20, 4), (19, 17, 20), (17, 3, 20), (17, 18, 3), (17, 12, 18), (12, 2, 18), (15, 16, 5), (15, 13, 16), (13, 0, 16), (12, 14, 2), (12, 13, 14), (13, 1, 14)])
_uv = me_icosphere_004.uv_layers.new(name='UVMap')
_uv.uv.foreach_set('vector', [0.1818, 0.0, 0.2273, 0.07873, 0.1364, 0.07873, 0.2727, 0.1575, 0.3182, 0.07873, 0.3636, 0.1575, 0.9091, 0.0, 0.9545, 0.07873, 0.8636, 0.07873, 0.7273, 0.0, 0.7727, 0.07873, 0.6818, 0.07873, 0.5455, 0.0, 0.5909, 0.07873, 0.5, 0.07873, 0.2727, 0.1575, 0.3636, 0.1575, 0.3182, 0.2362, 0.09091, 0.1575, 0.1818, 0.1575, 0.1364, 0.2362, 0.8182, 0.1575, 0.9091, 0.1575, 0.8636, 0.2362, 0.6364, 0.1575, 0.7273, 0.1575, 0.6818, 0.2362, 0.4545, 0.1575, 0.5455, 0.1575, 0.5, 0.2362, 0.2727, 0.1575, 0.3182, 0.2362, 0.2273, 0.2362, 0.09091, 0.1575, 0.1364, 0.2362, 0.04546, 0.2362, 0.8182, 0.1575, 0.8636, 0.2362, 0.7727, 0.2362, 0.6364, 0.1575, 0.6818, 0.2362, 0.5909, 0.2362, 0.4545, 0.1575, 0.5, 0.2362, 0.4091, 0.2362, 0.1818, 0.3149, 0.2727, 0.3149, 0.2273, 0.3937, 0.0, 0.3149, 0.09091, 0.3149, 0.04546, 0.3937, 0.7273, 0.3149, 0.8182, 0.3149, 0.7727, 0.3937, 0.5455, 0.3149, 0.6364, 0.3149, 0.5909, 0.3937, 0.3636, 0.3149, 0.4545, 0.3149, 0.4091, 0.3937, 0.4091, 0.3937, 0.5, 0.3937, 0.4545, 0.4724, 0.4091, 0.3937, 0.4545, 0.3149, 0.5, 0.3937, 0.4545, 0.3149, 0.5455, 0.3149, 0.5, 0.3937, 0.5909, 0.3937, 0.6818, 0.3937, 0.6364, 0.4724, 0.5909, 0.3937, 0.6364, 0.3149, 0.6818, 0.3937, 0.6364, 0.3149, 0.7273, 0.3149, 0.6818, 0.3937, 0.7727, 0.3937, 0.8636, 0.3937, 0.8182, 0.4724, 0.7727, 0.3937, 0.8182, 0.3149, 0.8636, 0.3937, 0.8182, 0.3149, 0.9091, 0.3149, 0.8636, 0.3937, 0.04546, 0.3937, 0.1364, 0.3937, 0.09091, 0.4724, 0.04546, 0.3937, 0.09091, 0.3149, 0.1364, 0.3937, 0.09091, 0.3149, 0.1818, 0.3149, 0.1364, 0.3937, 0.2273, 0.3937, 0.3182, 0.3937, 0.2727, 0.4724, 0.2273, 0.3937, 0.2727, 0.3149, 0.3182, 0.3937, 0.2727, 0.3149, 0.3636, 0.3149, 0.3182, 0.3937, 0.4091, 0.2362, 0.4545, 0.3149, 0.3636, 0.3149, 0.4091, 0.2362, 0.5, 0.2362, 0.4545, 0.3149, 0.5, 0.2362, 0.5455, 0.3149, 0.4545, 0.3149, 0.5909, 0.2362, 0.6364, 0.3149, 0.5455, 0.3149, 0.5909, 0.2362, 0.6818, 0.2362, 0.6364, 0.3149, 0.6818, 0.2362, 0.7273, 0.3149, 0.6364, 0.3149, 0.7727, 0.2362, 0.8182, 0.3149, 0.7273, 0.3149, 0.7727, 0.2362, 0.8636, 0.2362, 0.8182, 0.3149, 0.8636, 0.2362, 0.9091, 0.3149, 0.8182, 0.3149, 0.04546, 0.2362, 0.09091, 0.3149, 0.0, 0.3149, 0.04546, 0.2362, 0.1364, 0.2362, 0.09091, 0.3149, 0.1364, 0.2362, 0.1818, 0.3149, 0.09091, 0.3149, 0.2273, 0.2362, 0.2727, 0.3149, 0.1818, 0.3149, 0.2273, 0.2362, 0.3182, 0.2362, 0.2727, 0.3149, 0.3182, 0.2362, 0.3636, 0.3149, 0.2727, 0.3149, 0.5, 0.2362, 0.5909, 0.2362, 0.5455, 0.3149, 0.5, 0.2362, 0.5455, 0.1575, 0.5909, 0.2362, 0.5455, 0.1575, 0.6364, 0.1575, 0.5909, 0.2362, 0.6818, 0.2362, 0.7727, 0.2362, 0.7273, 0.3149, 0.6818, 0.2362, 0.7273, 0.1575, 0.7727, 0.2362, 0.7273, 0.1575, 0.8182, 0.1575, 0.7727, 0.2362, 0.8636, 0.2362, 0.9545, 0.2362, 0.9091, 0.3149, 0.8636, 0.2362, 0.9091, 0.1575, 0.9545, 0.2362, 0.9091, 0.1575, 1.0, 0.1575, 0.9545, 0.2362, 0.1364, 0.2362, 0.2273, 0.2362, 0.1818, 0.3149, 0.1364, 0.2362, 0.1818, 0.1575, 0.2273, 0.2362, 0.1818, 0.1575, 0.2727, 0.1575, 0.2273, 0.2362, 0.3182, 0.2362, 0.4091, 0.2362, 0.3636, 0.3149, 0.3182, 0.2362, 0.3636, 0.1575, 0.4091, 0.2362, 0.3636, 0.1575, 0.4545, 0.1575, 0.4091, 0.2362, 0.5, 0.07873, 0.5455, 0.1575, 0.4545, 0.1575, 0.5, 0.07873, 0.5909, 0.07873, 0.5455, 0.1575, 0.5909, 0.07873, 0.6364, 0.1575, 0.5455, 0.1575, 0.6818, 0.07873, 0.7273, 0.1575, 0.6364, 0.1575, 0.6818, 0.07873, 0.7727, 0.07873, 0.7273, 0.1575, 0.7727, 0.07873, 0.8182, 0.1575, 0.7273, 0.1575, 0.8636, 0.07873, 0.9091, 0.1575, 0.8182, 0.1575, 0.8636, 0.07873, 0.9545, 0.07873, 0.9091, 0.1575, 0.9545, 0.07873, 1.0, 0.1575, 0.9091, 0.1575, 0.3636, 0.1575, 0.4091, 0.07873, 0.4545, 0.1575, 0.3636, 0.1575, 0.3182, 0.07873, 0.4091, 0.07873, 0.3182, 0.07873, 0.3636, 0.0, 0.4091, 0.07873, 0.1364, 0.07873, 0.1818, 0.1575, 0.09091, 0.1575, 0.1364, 0.07873, 0.2273, 0.07873, 0.1818, 0.1575, 0.2273, 0.07873, 0.2727, 0.1575, 0.1818, 0.1575])
me_icosphere_004.update()
me_cube_005 = bpy.data.meshes.new('Cube.005')
me_cube_005.from_pydata([(1.0, 1.0, 1.0), (1.0, 1.0, -1.0), (1.0, -1.0, 1.0), (1.0, -1.0, -1.0), (-1.0, 1.0, 1.0), (-1.0, 1.0, -1.0), (-1.0, -1.0, 1.0), (-1.0, -1.0, -1.0)], [], [(0, 4, 6, 2), (3, 2, 6, 7), (7, 6, 4, 5), (5, 1, 3, 7), (1, 0, 2, 3), (5, 4, 0, 1)])
_uv = me_cube_005.uv_layers.new(name='UVMap')
_uv.uv.foreach_set('vector', [0.625, 0.5, 0.875, 0.5, 0.875, 0.75, 0.625, 0.75, 0.375, 0.75, 0.625, 0.75, 0.625, 1.0, 0.375, 1.0, 0.375, 0.0, 0.625, 0.0, 0.625, 0.25, 0.375, 0.25, 0.125, 0.5, 0.375, 0.5, 0.375, 0.75, 0.125, 0.75, 0.375, 0.5, 0.625, 0.5, 0.625, 0.75, 0.375, 0.75, 0.375, 0.25, 0.625, 0.25, 0.625, 0.5, 0.375, 0.5])
me_cube_005.materials.append(mat_material)
me_cube_005.use_mirror_vertex_groups = False
me_cube_005.update()
me_icosphere_005 = bpy.data.meshes.new('Icosphere.005')
me_icosphere_005.from_pydata([(0.0, 0.0, -1.0), (0.7236, -0.5257, -0.4472), (-0.2764, -0.8506, -0.4472), (-0.8944, 0.0, -0.4472), (-0.2764, 0.8506, -0.4472), (0.7236, 0.5257, -0.4472), (0.2764, -0.8506, 0.4472), (-0.7236, -0.5257, 0.4472), (-0.7236, 0.5257, 0.4472), (0.2764, 0.8506, 0.4472), (0.8944, 0.0, 0.4472), (0.0, 0.0, 1.0), (-0.1625, -0.5, -0.8507), (0.4253, -0.309, -0.8507), (0.2629, -0.809, -0.5257), (0.8506, 0.0, -0.5257), (0.4253, 0.309, -0.8507), (-0.5257, 0.0, -0.8507), (-0.6882, -0.5, -0.5257), (-0.1625, 0.5, -0.8507), (-0.6882, 0.5, -0.5257), (0.2629, 0.809, -0.5257), (0.9511, -0.309, 0.0), (0.9511, 0.309, 0.0), (0.0, -1.0, 0.0), (0.5878, -0.809, 0.0), (-0.9511, -0.309, 0.0), (-0.5878, -0.809, 0.0), (-0.5878, 0.809, 0.0), (-0.9511, 0.309, 0.0), (0.5878, 0.809, 0.0), (0.0, 1.0, 0.0), (0.6882, -0.5, 0.5257), (-0.2629, -0.809, 0.5257), (-0.8506, 0.0, 0.5257), (-0.2629, 0.809, 0.5257), (0.6882, 0.5, 0.5257), (0.1625, -0.5, 0.8507), (0.5257, 0.0, 0.8507), (-0.4253, -0.309, 0.8507), (-0.4253, 0.309, 0.8507), (0.1625, 0.5, 0.8507)], [], [(0, 13, 12), (1, 13, 15), (0, 12, 17), (0, 17, 19), (0, 19, 16), (1, 15, 22), (2, 14, 24), (3, 18, 26), (4, 20, 28), (5, 21, 30), (1, 22, 25), (2, 24, 27), (3, 26, 29), (4, 28, 31), (5, 30, 23), (6, 32, 37), (7, 33, 39), (8, 34, 40), (9, 35, 41), (10, 36, 38), (38, 41, 11), (38, 36, 41), (36, 9, 41), (41, 40, 11), (41, 35, 40), (35, 8, 40), (40, 39, 11), (40, 34, 39), (34, 7, 39), (39, 37, 11), (39, 33, 37), (33, 6, 37), (37, 38, 11), (37, 32, 38), (32, 10, 38), (23, 36, 10), (23, 30, 36), (30, 9, 36), (31, 35, 9), (31, 28, 35), (28, 8, 35), (29, 34, 8), (29, 26, 34), (26, 7, 34), (27, 33, 7), (27, 24, 33), (24, 6, 33), (25, 32, 6), (25, 22, 32), (22, 10, 32), (30, 31, 9), (30, 21, 31), (21, 4, 31), (28, 29, 8), (28, 20, 29), (20, 3, 29), (26, 27, 7), (26, 18, 27), (18, 2, 27), (24, 25, 6), (24, 14, 25), (14, 1, 25), (22, 23, 10), (22, 15, 23), (15, 5, 23), (16, 21, 5), (16, 19, 21), (19, 4, 21), (19, 20, 4), (19, 17, 20), (17, 3, 20), (17, 18, 3), (17, 12, 18), (12, 2, 18), (15, 16, 5), (15, 13, 16), (13, 0, 16), (12, 14, 2), (12, 13, 14), (13, 1, 14)])
_uv = me_icosphere_005.uv_layers.new(name='UVMap')
_uv.uv.foreach_set('vector', [0.1818, 0.0, 0.2273, 0.07873, 0.1364, 0.07873, 0.2727, 0.1575, 0.3182, 0.07873, 0.3636, 0.1575, 0.9091, 0.0, 0.9545, 0.07873, 0.8636, 0.07873, 0.7273, 0.0, 0.7727, 0.07873, 0.6818, 0.07873, 0.5455, 0.0, 0.5909, 0.07873, 0.5, 0.07873, 0.2727, 0.1575, 0.3636, 0.1575, 0.3182, 0.2362, 0.09091, 0.1575, 0.1818, 0.1575, 0.1364, 0.2362, 0.8182, 0.1575, 0.9091, 0.1575, 0.8636, 0.2362, 0.6364, 0.1575, 0.7273, 0.1575, 0.6818, 0.2362, 0.4545, 0.1575, 0.5455, 0.1575, 0.5, 0.2362, 0.2727, 0.1575, 0.3182, 0.2362, 0.2273, 0.2362, 0.09091, 0.1575, 0.1364, 0.2362, 0.04546, 0.2362, 0.8182, 0.1575, 0.8636, 0.2362, 0.7727, 0.2362, 0.6364, 0.1575, 0.6818, 0.2362, 0.5909, 0.2362, 0.4545, 0.1575, 0.5, 0.2362, 0.4091, 0.2362, 0.1818, 0.3149, 0.2727, 0.3149, 0.2273, 0.3937, 0.0, 0.3149, 0.09091, 0.3149, 0.04546, 0.3937, 0.7273, 0.3149, 0.8182, 0.3149, 0.7727, 0.3937, 0.5455, 0.3149, 0.6364, 0.3149, 0.5909, 0.3937, 0.3636, 0.3149, 0.4545, 0.3149, 0.4091, 0.3937, 0.4091, 0.3937, 0.5, 0.3937, 0.4545, 0.4724, 0.4091, 0.3937, 0.4545, 0.3149, 0.5, 0.3937, 0.4545, 0.3149, 0.5455, 0.3149, 0.5, 0.3937, 0.5909, 0.3937, 0.6818, 0.3937, 0.6364, 0.4724, 0.5909, 0.3937, 0.6364, 0.3149, 0.6818, 0.3937, 0.6364, 0.3149, 0.7273, 0.3149, 0.6818, 0.3937, 0.7727, 0.3937, 0.8636, 0.3937, 0.8182, 0.4724, 0.7727, 0.3937, 0.8182, 0.3149, 0.8636, 0.3937, 0.8182, 0.3149, 0.9091, 0.3149, 0.8636, 0.3937, 0.04546, 0.3937, 0.1364, 0.3937, 0.09091, 0.4724, 0.04546, 0.3937, 0.09091, 0.3149, 0.1364, 0.3937, 0.09091, 0.3149, 0.1818, 0.3149, 0.1364, 0.3937, 0.2273, 0.3937, 0.3182, 0.3937, 0.2727, 0.4724, 0.2273, 0.3937, 0.2727, 0.3149, 0.3182, 0.3937, 0.2727, 0.3149, 0.3636, 0.3149, 0.3182, 0.3937, 0.4091, 0.2362, 0.4545, 0.3149, 0.3636, 0.3149, 0.4091, 0.2362, 0.5, 0.2362, 0.4545, 0.3149, 0.5, 0.2362, 0.5455, 0.3149, 0.4545, 0.3149, 0.5909, 0.2362, 0.6364, 0.3149, 0.5455, 0.3149, 0.5909, 0.2362, 0.6818, 0.2362, 0.6364, 0.3149, 0.6818, 0.2362, 0.7273, 0.3149, 0.6364, 0.3149, 0.7727, 0.2362, 0.8182, 0.3149, 0.7273, 0.3149, 0.7727, 0.2362, 0.8636, 0.2362, 0.8182, 0.3149, 0.8636, 0.2362, 0.9091, 0.3149, 0.8182, 0.3149, 0.04546, 0.2362, 0.09091, 0.3149, 0.0, 0.3149, 0.04546, 0.2362, 0.1364, 0.2362, 0.09091, 0.3149, 0.1364, 0.2362, 0.1818, 0.3149, 0.09091, 0.3149, 0.2273, 0.2362, 0.2727, 0.3149, 0.1818, 0.3149, 0.2273, 0.2362, 0.3182, 0.2362, 0.2727, 0.3149, 0.3182, 0.2362, 0.3636, 0.3149, 0.2727, 0.3149, 0.5, 0.2362, 0.5909, 0.2362, 0.5455, 0.3149, 0.5, 0.2362, 0.5455, 0.1575, 0.5909, 0.2362, 0.5455, 0.1575, 0.6364, 0.1575, 0.5909, 0.2362, 0.6818, 0.2362, 0.7727, 0.2362, 0.7273, 0.3149, 0.6818, 0.2362, 0.7273, 0.1575, 0.7727, 0.2362, 0.7273, 0.1575, 0.8182, 0.1575, 0.7727, 0.2362, 0.8636, 0.2362, 0.9545, 0.2362, 0.9091, 0.3149, 0.8636, 0.2362, 0.9091, 0.1575, 0.9545, 0.2362, 0.9091, 0.1575, 1.0, 0.1575, 0.9545, 0.2362, 0.1364, 0.2362, 0.2273, 0.2362, 0.1818, 0.3149, 0.1364, 0.2362, 0.1818, 0.1575, 0.2273, 0.2362, 0.1818, 0.1575, 0.2727, 0.1575, 0.2273, 0.2362, 0.3182, 0.2362, 0.4091, 0.2362, 0.3636, 0.3149, 0.3182, 0.2362, 0.3636, 0.1575, 0.4091, 0.2362, 0.3636, 0.1575, 0.4545, 0.1575, 0.4091, 0.2362, 0.5, 0.07873, 0.5455, 0.1575, 0.4545, 0.1575, 0.5, 0.07873, 0.5909, 0.07873, 0.5455, 0.1575, 0.5909, 0.07873, 0.6364, 0.1575, 0.5455, 0.1575, 0.6818, 0.07873, 0.7273, 0.1575, 0.6364, 0.1575, 0.6818, 0.07873, 0.7727, 0.07873, 0.7273, 0.1575, 0.7727, 0.07873, 0.8182, 0.1575, 0.7273, 0.1575, 0.8636, 0.07873, 0.9091, 0.1575, 0.8182, 0.1575, 0.8636, 0.07873, 0.9545, 0.07873, 0.9091, 0.1575, 0.9545, 0.07873, 1.0, 0.1575, 0.9091, 0.1575, 0.3636, 0.1575, 0.4091, 0.07873, 0.4545, 0.1575, 0.3636, 0.1575, 0.3182, 0.07873, 0.4091, 0.07873, 0.3182, 0.07873, 0.3636, 0.0, 0.4091, 0.07873, 0.1364, 0.07873, 0.1818, 0.1575, 0.09091, 0.1575, 0.1364, 0.07873, 0.2273, 0.07873, 0.1818, 0.1575, 0.2273, 0.07873, 0.2727, 0.1575, 0.1818, 0.1575])
me_icosphere_005.update()
me_cube_006 = bpy.data.meshes.new('Cube.006')
me_cube_006.from_pydata([(1.0, 1.0, 1.0), (1.0, 1.0, -1.0), (1.0, -1.0, 1.0), (1.0, -1.0, -1.0), (-1.0, 1.0, 1.0), (-1.0, 1.0, -1.0), (-1.0, -1.0, 1.0), (-1.0, -1.0, -1.0)], [], [(0, 4, 6, 2), (3, 2, 6, 7), (7, 6, 4, 5), (5, 1, 3, 7), (1, 0, 2, 3), (5, 4, 0, 1)])
_uv = me_cube_006.uv_layers.new(name='UVMap')
_uv.uv.foreach_set('vector', [0.625, 0.5, 0.875, 0.5, 0.875, 0.75, 0.625, 0.75, 0.375, 0.75, 0.625, 0.75, 0.625, 1.0, 0.375, 1.0, 0.375, 0.0, 0.625, 0.0, 0.625, 0.25, 0.375, 0.25, 0.125, 0.5, 0.375, 0.5, 0.375, 0.75, 0.125, 0.75, 0.375, 0.5, 0.625, 0.5, 0.625, 0.75, 0.375, 0.75, 0.375, 0.25, 0.625, 0.25, 0.625, 0.5, 0.375, 0.5])
me_cube_006.materials.append(mat_material)
me_cube_006.use_mirror_vertex_groups = False
me_cube_006.update()
me_cube_007 = bpy.data.meshes.new('Cube.007')
me_cube_007.from_pydata([], [], [])
_uv = me_cube_007.uv_layers.new(name='UVMap')
_uv.uv.foreach_set('vector', [])
me_cube_007.update()
me_cube_008 = bpy.data.meshes.new('Cube.008')
me_cube_008.from_pydata([], [], [])
_uv = me_cube_008.uv_layers.new(name='UVMap')
_uv.uv.foreach_set('vector', [])
me_cube_008.update()
me_cube_009 = bpy.data.meshes.new('Cube.009')
me_cube_009.from_pydata([], [], [])
_uv = me_cube_009.uv_layers.new(name='UVMap')
_uv.uv.foreach_set('vector', [])
me_cube_009.update()
me_cube_015 = bpy.data.meshes.new('Cube.015')
me_cube_015.from_pydata([], [], [])
_uv = me_cube_015.uv_layers.new(name='UVMap')
_uv.uv.foreach_set('vector', [])
me_cube_015.update()
me_cube_016 = bpy.data.meshes.new('Cube.016')
me_cube_016.from_pydata([], [], [])
_uv = me_cube_016.uv_layers.new(name='UVMap')
_uv.uv.foreach_set('vector', [])
me_cube_016.update()
me_cube_017 = bpy.data.meshes.new('Cube.017')
me_cube_017.from_pydata([], [], [])
_uv = me_cube_017.uv_layers.new(name='UVMap')
_uv.uv.foreach_set('vector', [])
me_cube_017.update()
arm_armature = bpy.data.armatures.new('Armature')  # bones are not reproduced

# ---- objects
ob_cube = bpy.data.objects.new('Cube', me_cube)
ob_cube_001 = bpy.data.objects.new('Cube.001', me_cube_001)
ob_icosphere = bpy.data.objects.new('Icosphere', me_icosphere)
ob_icosphere_001 = bpy.data.objects.new('Icosphere.001', me_icosphere_001)
ob_cube_002 = bpy.data.objects.new('Cube.002', me_cube_002)
ob_icosphere_002 = bpy.data.objects.new('Icosphere.002', me_icosphere_002)
ob_cube_003 = bpy.data.objects.new('Cube.003', me_cube_003)
ob_icosphere_003 = bpy.data.objects.new('Icosphere.003', me_icosphere_003)
ob_cube_004 = bpy.data.objects.new('Cube.004', me_cube_004)
ob_icosphere_004 = bpy.data.objects.new('Icosphere.004', me_icosphere_004)
ob_cube_005 = bpy.data.objects.new('Cube.005', me_cube_005)
ob_icosphere_005 = bpy.data.objects.new('Icosphere.005', me_icosphere_005)
ob_cube_006 = bpy.data.objects.new('Cube.006', me_cube_006)
ob_cube_007 = bpy.data.objects.new('Cube.007', me_cube_007)
ob_cube_008 = bpy.data.objects.new('Cube.008', me_cube_008)
ob_cube_009 = bpy.data.objects.new('Cube.009', me_cube_009)
ob_cube_010 = bpy.data.objects.new('Cube.010', me_cube_015)
ob_cube_011 = bpy.data.objects.new('Cube.011', me_cube_016)
ob_cube_012 = bpy.data.objects.new('Cube.012', me_cube_017)
ob_armature = bpy.data.objects.new('Armature', arm_armature)

# ---- transforms, parenting, visibility, modifiers, constraints
ob_cube.parent = ob_armature
ob_cube.location = (0.0, 0.0, 1.721)
ob_cube.scale = (0.4009, 0.4009, 1.723)
ob_cube.lock_rotations_4d = False
ob_cube.empty_display_type = 'ARROWS'
ob_cube.lineart.crease_threshold = 0.0
_vg = ob_cube.vertex_groups.new(name='Bone.001')
_vg.add([0, 1, 2, 3, 4, 5, 6, 7], 1.0, 'REPLACE')
_vg = ob_cube.vertex_groups.new(name='Bone.002')
_vg = ob_cube.vertex_groups.new(name='Bone.003')
_vg = ob_cube.vertex_groups.new(name='Bone.004')
_vg = ob_cube.vertex_groups.new(name='Bone.005')
_vg = ob_cube.vertex_groups.new(name='Bone.006')
_vg = ob_cube.vertex_groups.new(name='Bone.007')
_vg = ob_cube.vertex_groups.new(name='Bone.008')
_vg = ob_cube.vertex_groups.new(name='Bone.012')
_vg = ob_cube.vertex_groups.new(name='Bone.009')
_vg = ob_cube.vertex_groups.new(name='Bone.013')
_vg = ob_cube.vertex_groups.new(name='Bone.010')
_vg = ob_cube.vertex_groups.new(name='Bone.011')
_m = ob_cube.modifiers.new('Armature', 'ARMATURE')
_m.object = ob_armature
ob_cube_001.parent = ob_armature
ob_cube_001.location = (0.0, 0.0, 5.529)
ob_cube_001.scale = (0.4009, 0.4009, 1.723)
ob_cube_001.lock_rotations_4d = False
ob_cube_001.empty_display_type = 'ARROWS'
ob_cube_001.lineart.crease_threshold = 0.0
_vg = ob_cube_001.vertex_groups.new(name='Bone.001')
_vg = ob_cube_001.vertex_groups.new(name='Bone.002')
_vg.add([0, 1, 2, 3, 4, 5, 6, 7], 1.0, 'REPLACE')
_vg = ob_cube_001.vertex_groups.new(name='Bone.003')
_vg = ob_cube_001.vertex_groups.new(name='Bone.004')
_vg = ob_cube_001.vertex_groups.new(name='Bone.005')
_vg = ob_cube_001.vertex_groups.new(name='Bone.006')
_vg = ob_cube_001.vertex_groups.new(name='Bone.007')
_vg = ob_cube_001.vertex_groups.new(name='Bone.008')
_vg = ob_cube_001.vertex_groups.new(name='Bone.012')
_vg = ob_cube_001.vertex_groups.new(name='Bone.009')
_vg = ob_cube_001.vertex_groups.new(name='Bone.013')
_vg = ob_cube_001.vertex_groups.new(name='Bone.010')
_vg = ob_cube_001.vertex_groups.new(name='Bone.011')
_m = ob_cube_001.modifiers.new('Armature', 'ARMATURE')
_m.object = ob_armature
ob_icosphere.parent = ob_armature
ob_icosphere.location = (0.0, 0.0, 3.495)
ob_icosphere.scale = (0.6494, 0.6494, 0.6494)
_vg = ob_icosphere.vertex_groups.new(name='Bone.001')
for _i, _w in zip([0, 1, 2, 3, 4, 5, 6, 7, 8, 9, 10, 12, 13, 14, 15, 16, 17, 18, 19, 20, 21, 22, 23, 24, 25, 26, 27, 28, 29, 30, 31, 32, 33, 34, 35, 36, 37, 38, 39, 40, 41], [1.0, 0.6898, 0.6897, 0.6897, 0.6897, 0.6898, 0.1177, 0.1174, 0.1173, 0.1177, 0.1179, 0.9021, 0.9021, 0.7383, 0.7383, 0.9021, 0.9021, 0.7382, 0.9021, 0.7382, 0.7383, 0.275, 0.275, 0.2749, 0.275, 0.2747, 0.2748, 0.2747, 0.2747, 0.275, 0.2748, 0.09948, 0.09914, 0.0989, 0.09908, 0.09944, 0.02447, 0.02485, 0.02372, 0.02364, 0.02434]): _vg.add([_i], _w, 'REPLACE')
_vg = ob_icosphere.vertex_groups.new(name='Bone.002')
for _i, _w in zip([1, 2, 3, 4, 5, 6, 7, 8, 9, 10, 11, 12, 13, 14, 15, 16, 17, 18, 19, 20, 21, 22, 23, 24, 25, 26, 27, 28, 29, 30, 31, 32, 33, 34, 35, 36, 37, 38, 39, 40, 41], [0.3102, 0.3103, 0.3103, 0.3103, 0.3102, 0.8823, 0.8826, 0.8827, 0.8823, 0.8821, 1.0, 0.09788, 0.09786, 0.2617, 0.2617, 0.09786, 0.09789, 0.2618, 0.09788, 0.2618, 0.2617, 0.725, 0.725, 0.7251, 0.725, 0.7253, 0.7252, 0.7253, 0.7253, 0.725, 0.7252, 0.9005, 0.9009, 0.9011, 0.9009, 0.9006, 0.9628, 0.9626, 0.9631, 0.9632, 0.9628]): _vg.add([_i], _w, 'REPLACE')
_vg = ob_icosphere.vertex_groups.new(name='Bone.003')
_vg = ob_icosphere.vertex_groups.new(name='Bone.004')
_vg = ob_icosphere.vertex_groups.new(name='Bone.005')
_vg = ob_icosphere.vertex_groups.new(name='Bone.006')
_vg = ob_icosphere.vertex_groups.new(name='Bone.007')
_vg = ob_icosphere.vertex_groups.new(name='Bone.008')
_vg = ob_icosphere.vertex_groups.new(name='Bone.012')
_vg = ob_icosphere.vertex_groups.new(name='Bone.009')
_vg = ob_icosphere.vertex_groups.new(name='Bone.013')
_vg = ob_icosphere.vertex_groups.new(name='Bone.010')
_vg = ob_icosphere.vertex_groups.new(name='Bone.011')
_m = ob_icosphere.modifiers.new('Armature', 'ARMATURE')
_m.object = ob_armature
ob_icosphere_001.parent = ob_armature
ob_icosphere_001.location = (0.0, 0.0, 7.41)
ob_icosphere_001.scale = (0.6494, 0.6494, 0.6494)
_vg = ob_icosphere_001.vertex_groups.new(name='Bone.001')
_vg = ob_icosphere_001.vertex_groups.new(name='Bone.002')
for _i, _w in zip([0, 1, 2, 3, 4, 5, 6, 7, 8, 9, 10, 12, 13, 14, 15, 16, 17, 18, 19, 20, 21, 22, 23, 24, 25, 26, 27, 28, 29, 30, 31, 32, 33, 34, 35, 36, 37, 38, 39, 40, 41], [0.9987, 0.6829, 0.6911, 0.6977, 0.6927, 0.6838, 0.12, 0.1131, 0.1126, 0.1192, 0.1235, 0.9033, 0.8951, 0.7346, 0.7299, 0.896, 0.9098, 0.7445, 0.9049, 0.7456, 0.7362, 0.2803, 0.28, 0.2756, 0.2785, 0.2696, 0.2718, 0.271, 0.2692, 0.2777, 0.2746, 0.104, 0.09803, 0.09361, 0.09722, 0.1035, 0.02735, 0.03196, 0.01866, 0.01814, 0.02653]): _vg.add([_i], _w, 'REPLACE')
_vg = ob_icosphere_001.vertex_groups.new(name='Bone.003')
for _i, _w in zip([1, 2, 3, 4, 5, 6, 7, 8, 9, 10, 11, 12, 13, 14, 15, 16, 17, 18, 19, 20, 21, 22, 23, 24, 25, 26, 27, 28, 29, 30, 31, 32, 33, 34, 35, 36, 37, 38, 39, 40, 41], [0.3171, 0.3089, 0.3023, 0.3073, 0.3162, 0.88, 0.8869, 0.8874, 0.8808, 0.8765, 0.9994, 0.09668, 0.1049, 0.2654, 0.2701, 0.104, 0.09017, 0.2555, 0.0951, 0.2544, 0.2638, 0.7197, 0.72, 0.7244, 0.7215, 0.7304, 0.7282, 0.729, 0.7308, 0.7223, 0.7254, 0.896, 0.902, 0.9064, 0.9028, 0.8965, 0.9613, 0.959, 0.9657, 0.9659, 0.9617]): _vg.add([_i], _w, 'REPLACE')
_vg = ob_icosphere_001.vertex_groups.new(name='Bone.004')
_vg = ob_icosphere_001.vertex_groups.new(name='Bone.005')
_vg = ob_icosphere_001.vertex_groups.new(name='Bone.006')
_vg = ob_icosphere_001.vertex_groups.new(name='Bone.007')
_vg = ob_icosphere_001.vertex_groups.new(name='Bone.008')
_vg = ob_icosphere_001.vertex_groups.new(name='Bone.012')
_vg = ob_icosphere_001.vertex_groups.new(name='Bone.009')
_vg = ob_icosphere_001.vertex_groups.new(name='Bone.013')
_vg = ob_icosphere_001.vertex_groups.new(name='Bone.010')
_vg = ob_icosphere_001.vertex_groups.new(name='Bone.011')
_m = ob_icosphere_001.modifiers.new('Armature', 'ARMATURE')
_m.object = ob_armature
ob_cube_002.parent = ob_armature
ob_cube_002.location = (0.0, 0.0, 9.338)
ob_cube_002.scale = (0.4009, 0.4009, 1.723)
ob_cube_002.lock_rotations_4d = False
ob_cube_002.empty_display_type = 'ARROWS'
ob_cube_002.lineart.crease_threshold = 0.0
_vg = ob_cube_002.vertex_groups.new(name='Bone.001')
_vg = ob_cube_002.vertex_groups.new(name='Bone.002')
_vg = ob_cube_002.vertex_groups.new(name='Bone.003')
_vg.add([0, 1, 2, 3, 4, 5, 6, 7], 1.0, 'REPLACE')
_vg = ob_cube_002.vertex_groups.new(name='Bone.004')
_vg = ob_cube_002.vertex_groups.new(name='Bone.005')
_vg = ob_cube_002.vertex_groups.new(name='Bone.006')
_vg = ob_cube_002.vertex_groups.new(name='Bone.007')
_vg = ob_cube_002.vertex_groups.new(name='Bone.008')
_vg = ob_cube_002.vertex_groups.new(name='Bone.012')
_vg = ob_cube_002.vertex_groups.new(name='Bone.009')
_vg = ob_cube_002.vertex_groups.new(name='Bone.013')
_vg = ob_cube_002.vertex_groups.new(name='Bone.010')
_vg = ob_cube_002.vertex_groups.new(name='Bone.011')
_m = ob_cube_002.modifiers.new('Armature', 'ARMATURE')
_m.object = ob_armature
ob_icosphere_002.parent = ob_armature
ob_icosphere_002.location = (0.0, 0.0, 11.22)
ob_icosphere_002.scale = (0.6494, 0.6494, 0.6494)
_vg = ob_icosphere_002.vertex_groups.new(name='Bone.001')
_vg = ob_icosphere_002.vertex_groups.new(name='Bone.002')
_vg = ob_icosphere_002.vertex_groups.new(name='Bone.003')
for _i, _w in zip([0, 1, 2, 3, 4, 5, 6, 7, 8, 9, 10, 12, 13, 14, 15, 16, 17, 18, 19, 20, 21, 22, 23, 24, 25, 26, 27, 28, 29, 30, 31, 32, 33, 34, 35, 36, 37, 38, 39, 40, 41], [0.9991, 0.6884, 0.6947, 0.694, 0.6873, 0.6841, 0.1159, 0.1137, 0.117, 0.1211, 0.1205, 0.907, 0.9005, 0.7406, 0.7336, 0.8962, 0.9064, 0.7445, 0.8996, 0.7394, 0.7329, 0.2766, 0.278, 0.2722, 0.2741, 0.2715, 0.2711, 0.2755, 0.2734, 0.2784, 0.2776, 0.09994, 0.09597, 0.09656, 0.1009, 0.1029, 0.0224, 0.02799, 0.01941, 0.02331, 0.02854]): _vg.add([_i], _w, 'REPLACE')
_vg = ob_icosphere_002.vertex_groups.new(name='Bone.004')
for _i, _w in zip([1, 2, 3, 4, 5, 6, 7, 8, 9, 10, 11, 12, 13, 14, 15, 16, 17, 18, 19, 20, 21, 22, 23, 24, 25, 26, 27, 28, 29, 30, 31, 32, 33, 34, 35, 36, 37, 38, 39, 40, 41], [0.3116, 0.3053, 0.306, 0.3127, 0.3159, 0.8841, 0.8863, 0.883, 0.8789, 0.8795, 0.9998, 0.09305, 0.09952, 0.2594, 0.2664, 0.1038, 0.09358, 0.2555, 0.1004, 0.2606, 0.2671, 0.7234, 0.722, 0.7278, 0.7259, 0.7285, 0.7289, 0.7245, 0.7266, 0.7216, 0.7224, 0.9001, 0.904, 0.9034, 0.8991, 0.8971, 0.9638, 0.961, 0.9653, 0.9633, 0.9607]): _vg.add([_i], _w, 'REPLACE')
_vg = ob_icosphere_002.vertex_groups.new(name='Bone.005')
_vg = ob_icosphere_002.vertex_groups.new(name='Bone.006')
_vg = ob_icosphere_002.vertex_groups.new(name='Bone.007')
_vg = ob_icosphere_002.vertex_groups.new(name='Bone.008')
_vg = ob_icosphere_002.vertex_groups.new(name='Bone.012')
_vg = ob_icosphere_002.vertex_groups.new(name='Bone.009')
_vg = ob_icosphere_002.vertex_groups.new(name='Bone.013')
_vg = ob_icosphere_002.vertex_groups.new(name='Bone.010')
_vg = ob_icosphere_002.vertex_groups.new(name='Bone.011')
_m = ob_icosphere_002.modifiers.new('Armature', 'ARMATURE')
_m.object = ob_armature
ob_cube_003.parent = ob_armature
ob_cube_003.location = (0.0, 0.0, 13.05)
ob_cube_003.scale = (0.4009, 0.4009, 1.723)
ob_cube_003.lock_rotations_4d = False
ob_cube_003.empty_display_type = 'ARROWS'
ob_cube_003.lineart.crease_threshold = 0.0
_vg = ob_cube_003.vertex_groups.new(name='Bone.001')
_vg = ob_cube_003.vertex_groups.new(name='Bone.002')
_vg = ob_cube_003.vertex_groups.new(name='Bone.003')
_vg = ob_cube_003.vertex_groups.new(name='Bone.004')
_vg.add([0, 1, 2, 3, 4, 5, 6, 7], 1.0, 'REPLACE')
_vg = ob_cube_003.vertex_groups.new(name='Bone.005')
_vg = ob_cube_003.vertex_groups.new(name='Bone.006')
_vg = ob_cube_003.vertex_groups.new(name='Bone.007')
_vg = ob_cube_003.vertex_groups.new(name='Bone.008')
_vg = ob_cube_003.vertex_groups.new(name='Bone.012')
_vg = ob_cube_003.vertex_groups.new(name='Bone.009')
_vg = ob_cube_003.vertex_groups.new(name='Bone.013')
_vg = ob_cube_003.vertex_groups.new(name='Bone.010')
_vg = ob_cube_003.vertex_groups.new(name='Bone.011')
_m = ob_cube_003.modifiers.new('Armature', 'ARMATURE')
_m.object = ob_armature
ob_icosphere_003.parent = ob_armature
ob_icosphere_003.location = (0.0, 0.0, 14.93)
ob_icosphere_003.scale = (0.6494, 0.6494, 0.6494)
_vg = ob_icosphere_003.vertex_groups.new(name='Bone.001')
_vg = ob_icosphere_003.vertex_groups.new(name='Bone.002')
_vg = ob_icosphere_003.vertex_groups.new(name='Bone.003')
_vg = ob_icosphere_003.vertex_groups.new(name='Bone.004')
for _i, _w in zip([0, 1, 2, 3, 4, 5, 6, 7, 8, 9, 10, 12, 13, 14, 15, 16, 17, 18, 19, 20, 21, 22, 23, 24, 25, 26, 27, 28, 29, 30, 31, 32, 33, 34, 35, 36, 37, 38, 39, 40, 41], [0.9996, 0.6854, 0.6874, 0.6926, 0.6938, 0.6892, 0.121, 0.1178, 0.1143, 0.1155, 0.1196, 0.8998, 0.8977, 0.7339, 0.7351, 0.9015, 0.905, 0.7386, 0.9061, 0.7429, 0.7406, 0.2773, 0.2758, 0.2776, 0.2781, 0.2741, 0.276, 0.2715, 0.2722, 0.2736, 0.2722, 0.1023, 0.1013, 0.09743, 0.09601, 0.09911, 0.02877, 0.0268, 0.02471, 0.02003, 0.02137]): _vg.add([_i], _w, 'REPLACE')
_vg = ob_icosphere_003.vertex_groups.new(name='Bone.005')
for _i, _w in zip([1, 2, 3, 4, 5, 6, 7, 8, 9, 10, 11, 12, 13, 14, 15, 16, 17, 18, 19, 20, 21, 22, 23, 24, 25, 26, 27, 28, 29, 30, 31, 32, 33, 34, 35, 36, 37, 38, 39, 40, 41], [0.3146, 0.3126, 0.3074, 0.3062, 0.3108, 0.879, 0.8822, 0.8857, 0.8845, 0.8804, 0.9997, 0.1002, 0.1023, 0.2661, 0.2649, 0.09854, 0.09497, 0.2614, 0.09393, 0.2571, 0.2594, 0.7227, 0.7242, 0.7224, 0.7219, 0.7259, 0.724, 0.7285, 0.7278, 0.7264, 0.7278, 0.8977, 0.8987, 0.9026, 0.904, 0.9009, 0.9606, 0.9616, 0.9626, 0.965, 0.9643]): _vg.add([_i], _w, 'REPLACE')
_vg = ob_icosphere_003.vertex_groups.new(name='Bone.006')
_vg = ob_icosphere_003.vertex_groups.new(name='Bone.007')
_vg = ob_icosphere_003.vertex_groups.new(name='Bone.008')
_vg = ob_icosphere_003.vertex_groups.new(name='Bone.012')
_vg = ob_icosphere_003.vertex_groups.new(name='Bone.009')
_vg = ob_icosphere_003.vertex_groups.new(name='Bone.013')
_vg = ob_icosphere_003.vertex_groups.new(name='Bone.010')
_vg = ob_icosphere_003.vertex_groups.new(name='Bone.011')
_m = ob_icosphere_003.modifiers.new('Armature', 'ARMATURE')
_m.object = ob_armature
ob_cube_004.parent = ob_armature
ob_cube_004.location = (0.0, 0.0, 16.83)
ob_cube_004.scale = (0.4009, 0.4009, 1.723)
ob_cube_004.lock_rotations_4d = False
ob_cube_004.empty_display_type = 'ARROWS'
ob_cube_004.lineart.crease_threshold = 0.0
_vg = ob_cube_004.vertex_groups.new(name='Bone.001')
_vg = ob_cube_004.vertex_groups.new(name='Bone.002')
_vg = ob_cube_004.vertex_groups.new(name='Bone.003')
_vg = ob_cube_004.vertex_groups.new(name='Bone.004')
_vg = ob_cube_004.vertex_groups.new(name='Bone.005')
_vg.add([0, 1, 2, 3, 4, 5, 6, 7], 1.0, 'REPLACE')
_vg = ob_cube_004.vertex_groups.new(name='Bone.006')
_vg = ob_cube_004.vertex_groups.new(name='Bone.007')
_vg = ob_cube_004.vertex_groups.new(name='Bone.008')
_vg = ob_cube_004.vertex_groups.new(name='Bone.012')
_vg = ob_cube_004.vertex_groups.new(name='Bone.009')
_vg = ob_cube_004.vertex_groups.new(name='Bone.013')
_vg = ob_cube_004.vertex_groups.new(name='Bone.010')
_vg = ob_cube_004.vertex_groups.new(name='Bone.011')
_m = ob_cube_004.modifiers.new('Armature', 'ARMATURE')
_m.object = ob_armature
ob_icosphere_004.parent = ob_armature
ob_icosphere_004.location = (0.0, 0.0, 18.71)
ob_icosphere_004.scale = (0.6494, 0.6494, 0.6494)
_vg = ob_icosphere_004.vertex_groups.new(name='Bone.001')
_vg = ob_icosphere_004.vertex_groups.new(name='Bone.002')
_vg = ob_icosphere_004.vertex_groups.new(name='Bone.003')
_vg = ob_icosphere_004.vertex_groups.new(name='Bone.004')
_vg = ob_icosphere_004.vertex_groups.new(name='Bone.005')
for _i, _w in zip([0, 1, 2, 3, 4, 5, 6, 7, 8, 9, 10, 12, 13, 14, 15, 16, 17, 18, 19, 20, 21, 22, 23, 24, 25, 26, 27, 28, 29, 30, 31, 32, 33, 34, 35, 36, 37, 38, 39, 40, 41], [0.9985, 0.6845, 0.6821, 0.6898, 0.6978, 0.6941, 0.1229, 0.1206, 0.1142, 0.1125, 0.1181, 0.8943, 0.8966, 0.7298, 0.7376, 0.9061, 0.902, 0.7332, 0.9099, 0.7436, 0.7466, 0.2766, 0.2737, 0.28, 0.2792, 0.2765, 0.2788, 0.2704, 0.2729, 0.2705, 0.2694, 0.1026, 0.104, 0.09899, 0.09419, 0.09653, 0.03094, 0.02509, 0.02794, 0.02001, 0.01818]): _vg.add([_i], _w, 'REPLACE')
_vg = ob_icosphere_004.vertex_groups.new(name='Bone.006')
for _i, _w in zip([1, 2, 3, 4, 5, 6, 7, 8, 9, 10, 11, 12, 13, 14, 15, 16, 17, 18, 19, 20, 21, 22, 23, 24, 25, 26, 27, 28, 29, 30, 31, 32, 33, 34, 35, 36, 37, 38, 39, 40, 41], [0.3155, 0.3179, 0.3102, 0.3022, 0.3059, 0.8771, 0.8794, 0.8858, 0.8875, 0.8819, 0.9996, 0.1057, 0.1034, 0.2702, 0.2624, 0.09386, 0.09796, 0.2668, 0.09014, 0.2564, 0.2534, 0.7234, 0.7263, 0.72, 0.7208, 0.7235, 0.7212, 0.7296, 0.7271, 0.7295, 0.7306, 0.8974, 0.896, 0.901, 0.9058, 0.9035, 0.9595, 0.9625, 0.961, 0.965, 0.9659]): _vg.add([_i], _w, 'REPLACE')
_vg = ob_icosphere_004.vertex_groups.new(name='Bone.007')
_vg = ob_icosphere_004.vertex_groups.new(name='Bone.008')
_vg = ob_icosphere_004.vertex_groups.new(name='Bone.012')
_vg = ob_icosphere_004.vertex_groups.new(name='Bone.009')
_vg = ob_icosphere_004.vertex_groups.new(name='Bone.013')
_vg = ob_icosphere_004.vertex_groups.new(name='Bone.010')
_vg = ob_icosphere_004.vertex_groups.new(name='Bone.011')
_m = ob_icosphere_004.modifiers.new('Armature', 'ARMATURE')
_m.object = ob_armature
ob_cube_005.parent = ob_armature
ob_cube_005.location = (0.0, 0.0, 20.69)
ob_cube_005.scale = (0.4009, 0.4009, 1.723)
ob_cube_005.lock_rotations_4d = False
ob_cube_005.empty_display_type = 'ARROWS'
ob_cube_005.lineart.crease_threshold = 0.0
_vg = ob_cube_005.vertex_groups.new(name='Bone.001')
_vg = ob_cube_005.vertex_groups.new(name='Bone.002')
_vg = ob_cube_005.vertex_groups.new(name='Bone.003')
_vg = ob_cube_005.vertex_groups.new(name='Bone.004')
_vg = ob_cube_005.vertex_groups.new(name='Bone.005')
_vg = ob_cube_005.vertex_groups.new(name='Bone.006')
_vg.add([0, 1, 2, 3, 4, 5, 6, 7], 1.0, 'REPLACE')
_vg = ob_cube_005.vertex_groups.new(name='Bone.007')
_vg = ob_cube_005.vertex_groups.new(name='Bone.008')
_vg = ob_cube_005.vertex_groups.new(name='Bone.012')
_vg = ob_cube_005.vertex_groups.new(name='Bone.009')
_vg = ob_cube_005.vertex_groups.new(name='Bone.013')
_vg = ob_cube_005.vertex_groups.new(name='Bone.010')
_vg = ob_cube_005.vertex_groups.new(name='Bone.011')
_m = ob_cube_005.modifiers.new('Armature', 'ARMATURE')
_m.object = ob_armature
ob_icosphere_005.parent = ob_armature
ob_icosphere_005.location = (0.0, 0.0, 22.57)
ob_icosphere_005.scale = (0.6494, 0.6494, 0.6494)
_vg = ob_icosphere_005.vertex_groups.new(name='Bone.001')
_vg = ob_icosphere_005.vertex_groups.new(name='Bone.002')
_vg = ob_icosphere_005.vertex_groups.new(name='Bone.003')
_vg = ob_icosphere_005.vertex_groups.new(name='Bone.004')
_vg = ob_icosphere_005.vertex_groups.new(name='Bone.005')
_vg = ob_icosphere_005.vertex_groups.new(name='Bone.006')
for _i, _w in zip([0, 1, 2, 3, 4, 5, 6, 7, 8, 9, 10, 12, 13, 14, 15, 16, 17, 18, 19, 20, 21, 22, 23, 24, 25, 26, 27, 28, 29, 30, 31, 32, 33, 34, 35, 36, 37, 38, 39, 40, 41], [0.9998, 0.8817, 0.8868, 0.8857, 0.8799, 0.8776, 0.3069, 0.3041, 0.3101, 0.3161, 0.3142, 0.9654, 0.9623, 0.9029, 0.8976, 0.9599, 0.9649, 0.9053, 0.9615, 0.9013, 0.8966, 0.7232, 0.7209, 0.7289, 0.7259, 0.7294, 0.7302, 0.7239, 0.7272, 0.7204, 0.7216, 0.2622, 0.2554, 0.2576, 0.2655, 0.2682, 0.0947, 0.1018, 0.09216, 0.09789, 0.1036]): _vg.add([_i], _w, 'REPLACE')
_vg = ob_icosphere_005.vertex_groups.new(name='Bone.007')
for _i, _w in zip([1, 2, 3, 4, 5, 6, 7, 8, 9, 10, 11, 12, 13, 14, 15, 16, 17, 18, 19, 20, 21, 22, 23, 24, 25, 26, 27, 28, 29, 30, 31, 32, 33, 34, 35, 36, 37, 38, 39, 40, 41], [0.1183, 0.1132, 0.1143, 0.1201, 0.1224, 0.6931, 0.6959, 0.6899, 0.6839, 0.6858, 0.9994, 0.01911, 0.02531, 0.09708, 0.1024, 0.03011, 0.02024, 0.09471, 0.02709, 0.09873, 0.1034, 0.2768, 0.2791, 0.2711, 0.2741, 0.2706, 0.2698, 0.2761, 0.2728, 0.2796, 0.2784, 0.7378, 0.7446, 0.7424, 0.7345, 0.7318, 0.9053, 0.8982, 0.9078, 0.9021, 0.8964]): _vg.add([_i], _w, 'REPLACE')
_vg = ob_icosphere_005.vertex_groups.new(name='Bone.008')
_vg = ob_icosphere_005.vertex_groups.new(name='Bone.012')
_vg = ob_icosphere_005.vertex_groups.new(name='Bone.009')
_vg = ob_icosphere_005.vertex_groups.new(name='Bone.013')
_vg = ob_icosphere_005.vertex_groups.new(name='Bone.010')
_vg = ob_icosphere_005.vertex_groups.new(name='Bone.011')
_m = ob_icosphere_005.modifiers.new('Armature', 'ARMATURE')
_m.object = ob_armature
ob_cube_006.parent = ob_armature
ob_cube_006.location = (0.0, 0.0, 24.46)
ob_cube_006.scale = (0.4009, 0.4009, 1.723)
ob_cube_006.lock_rotations_4d = False
ob_cube_006.empty_display_type = 'ARROWS'
ob_cube_006.lineart.crease_threshold = 0.0
_vg = ob_cube_006.vertex_groups.new(name='Bone.001')
_vg = ob_cube_006.vertex_groups.new(name='Bone.002')
_vg = ob_cube_006.vertex_groups.new(name='Bone.003')
_vg = ob_cube_006.vertex_groups.new(name='Bone.004')
_vg = ob_cube_006.vertex_groups.new(name='Bone.005')
_vg = ob_cube_006.vertex_groups.new(name='Bone.006')
_vg = ob_cube_006.vertex_groups.new(name='Bone.007')
_vg.add([0, 1, 2, 3, 4, 5, 6, 7], 1.0, 'REPLACE')
_vg = ob_cube_006.vertex_groups.new(name='Bone.008')
_vg = ob_cube_006.vertex_groups.new(name='Bone.012')
_vg = ob_cube_006.vertex_groups.new(name='Bone.009')
_vg = ob_cube_006.vertex_groups.new(name='Bone.013')
_vg = ob_cube_006.vertex_groups.new(name='Bone.010')
_vg = ob_cube_006.vertex_groups.new(name='Bone.011')
_m = ob_cube_006.modifiers.new('Armature', 'ARMATURE')
_m.object = ob_armature
ob_cube_007.parent = ob_armature
ob_cube_007.location = (0.9747, -0.02577, 27.54)
ob_cube_007.rotation_euler = (0.0, 0.6246, 0.0)
ob_cube_007.scale = (-0.2485, -0.2485, -1.224)
_vg = ob_cube_007.vertex_groups.new(name='Bone.001')
_vg = ob_cube_007.vertex_groups.new(name='Bone.002')
_vg = ob_cube_007.vertex_groups.new(name='Bone.003')
_vg = ob_cube_007.vertex_groups.new(name='Bone.004')
_vg = ob_cube_007.vertex_groups.new(name='Bone.005')
_vg = ob_cube_007.vertex_groups.new(name='Bone.006')
_vg = ob_cube_007.vertex_groups.new(name='Bone.007')
_vg = ob_cube_007.vertex_groups.new(name='Bone.008')
_vg = ob_cube_007.vertex_groups.new(name='Bone.012')
_vg = ob_cube_007.vertex_groups.new(name='Bone.009')
_vg = ob_cube_007.vertex_groups.new(name='Bone.013')
_vg = ob_cube_007.vertex_groups.new(name='Bone.010')
_vg = ob_cube_007.vertex_groups.new(name='Bone.011')
_m = ob_cube_007.modifiers.new('Armature', 'ARMATURE')
_m.object = ob_armature
ob_cube_008.parent = ob_armature
ob_cube_008.location = (-0.5098, -0.7727, 27.54)
ob_cube_008.rotation_euler = (0.0, 0.6246, -2.161)
ob_cube_008.scale = (-0.2485, -0.2485, -1.224)
_vg = ob_cube_008.vertex_groups.new(name='Bone.001')
_vg = ob_cube_008.vertex_groups.new(name='Bone.002')
_vg = ob_cube_008.vertex_groups.new(name='Bone.003')
_vg = ob_cube_008.vertex_groups.new(name='Bone.004')
_vg = ob_cube_008.vertex_groups.new(name='Bone.005')
_vg = ob_cube_008.vertex_groups.new(name='Bone.006')
_vg = ob_cube_008.vertex_groups.new(name='Bone.007')
_vg = ob_cube_008.vertex_groups.new(name='Bone.008')
_vg = ob_cube_008.vertex_groups.new(name='Bone.012')
_vg = ob_cube_008.vertex_groups.new(name='Bone.009')
_vg = ob_cube_008.vertex_groups.new(name='Bone.013')
_vg = ob_cube_008.vertex_groups.new(name='Bone.010')
_vg = ob_cube_008.vertex_groups.new(name='Bone.011')
_m = ob_cube_008.modifiers.new('Armature', 'ARMATURE')
_m.object = ob_armature
ob_cube_009.parent = ob_armature
ob_cube_009.location = (-0.4602, 0.8062, 27.54)
ob_cube_009.rotation_euler = (0.0, 0.6246, -4.169)
ob_cube_009.scale = (-0.2485, -0.2485, -1.224)
_vg = ob_cube_009.vertex_groups.new(name='Bone.001')
_vg = ob_cube_009.vertex_groups.new(name='Bone.002')
_vg = ob_cube_009.vertex_groups.new(name='Bone.003')
_vg = ob_cube_009.vertex_groups.new(name='Bone.004')
_vg = ob_cube_009.vertex_groups.new(name='Bone.005')
_vg = ob_cube_009.vertex_groups.new(name='Bone.006')
_vg = ob_cube_009.vertex_groups.new(name='Bone.007')
_vg = ob_cube_009.vertex_groups.new(name='Bone.008')
_vg = ob_cube_009.vertex_groups.new(name='Bone.012')
_vg = ob_cube_009.vertex_groups.new(name='Bone.009')
_vg = ob_cube_009.vertex_groups.new(name='Bone.013')
_vg = ob_cube_009.vertex_groups.new(name='Bone.010')
_vg = ob_cube_009.vertex_groups.new(name='Bone.011')
_m = ob_cube_009.modifiers.new('Armature', 'ARMATURE')
_m.object = ob_armature
ob_cube_010.parent = ob_armature
ob_cube_010.location = (-0.8507, -1.277, 29.62)
ob_cube_010.rotation_euler = (-0.07047, 0.008261, -0.5689)
ob_cube_010.scale = (-0.2485, -0.2485, -1.224)
_vg = ob_cube_010.vertex_groups.new(name='Bone.001')
_vg = ob_cube_010.vertex_groups.new(name='Bone.002')
_vg = ob_cube_010.vertex_groups.new(name='Bone.003')
_vg = ob_cube_010.vertex_groups.new(name='Bone.004')
_vg = ob_cube_010.vertex_groups.new(name='Bone.005')
_vg = ob_cube_010.vertex_groups.new(name='Bone.006')
_vg = ob_cube_010.vertex_groups.new(name='Bone.007')
_vg = ob_cube_010.vertex_groups.new(name='Bone.008')
_vg = ob_cube_010.vertex_groups.new(name='Bone.012')
_vg = ob_cube_010.vertex_groups.new(name='Bone.009')
_vg = ob_cube_010.vertex_groups.new(name='Bone.013')
_vg = ob_cube_010.vertex_groups.new(name='Bone.010')
_vg = ob_cube_010.vertex_groups.new(name='Bone.011')
_m = ob_cube_010.modifiers.new('Armature', 'ARMATURE')
_m.object = ob_armature
ob_cube_011.parent = ob_armature
ob_cube_011.location = (1.558, -0.01411, 29.64)
ob_cube_011.rotation_euler = (-0.01215, -0.05602, 0.005376)
ob_cube_011.scale = (-0.2485, -0.2485, -1.224)
_vg = ob_cube_011.vertex_groups.new(name='Bone.001')
_vg = ob_cube_011.vertex_groups.new(name='Bone.002')
_vg = ob_cube_011.vertex_groups.new(name='Bone.003')
_vg = ob_cube_011.vertex_groups.new(name='Bone.004')
_vg = ob_cube_011.vertex_groups.new(name='Bone.005')
_vg = ob_cube_011.vertex_groups.new(name='Bone.006')
_vg = ob_cube_011.vertex_groups.new(name='Bone.007')
_vg = ob_cube_011.vertex_groups.new(name='Bone.008')
_vg = ob_cube_011.vertex_groups.new(name='Bone.012')
_vg = ob_cube_011.vertex_groups.new(name='Bone.009')
_vg = ob_cube_011.vertex_groups.new(name='Bone.013')
_vg = ob_cube_011.vertex_groups.new(name='Bone.010')
_vg = ob_cube_011.vertex_groups.new(name='Bone.011')
_m = ob_cube_011.modifiers.new('Armature', 'ARMATURE')
_m.object = ob_armature
ob_cube_012.parent = ob_armature
ob_cube_012.location = (-0.7118, 1.229, 29.61)
ob_cube_012.rotation_euler = (0.1374, -0.006896, 0.5782)
ob_cube_012.scale = (-0.2485, -0.2485, -1.224)
_vg = ob_cube_012.vertex_groups.new(name='Bone.001')
_vg = ob_cube_012.vertex_groups.new(name='Bone.002')
_vg = ob_cube_012.vertex_groups.new(name='Bone.003')
_vg = ob_cube_012.vertex_groups.new(name='Bone.004')
_vg = ob_cube_012.vertex_groups.new(name='Bone.005')
_vg = ob_cube_012.vertex_groups.new(name='Bone.006')
_vg = ob_cube_012.vertex_groups.new(name='Bone.007')
_vg = ob_cube_012.vertex_groups.new(name='Bone.008')
_vg = ob_cube_012.vertex_groups.new(name='Bone.012')
_vg = ob_cube_012.vertex_groups.new(name='Bone.009')
_vg = ob_cube_012.vertex_groups.new(name='Bone.013')
_vg = ob_cube_012.vertex_groups.new(name='Bone.010')
_vg = ob_cube_012.vertex_groups.new(name='Bone.011')
_m = ob_cube_012.modifiers.new('Armature', 'ARMATURE')
_m.object = ob_armature
ob_armature.location = (0.0, 0.0, 0.0)
ob_armature.show_in_front = True

# ---- collection membership
col_collection.objects.link(ob_cube)
col_collection.objects.link(ob_cube_001)
col_collection.objects.link(ob_icosphere)
col_collection.objects.link(ob_icosphere_001)
col_collection.objects.link(ob_cube_002)
col_collection.objects.link(ob_icosphere_002)
col_collection.objects.link(ob_cube_003)
col_collection.objects.link(ob_icosphere_003)
col_collection.objects.link(ob_cube_004)
col_collection.objects.link(ob_icosphere_004)
col_collection.objects.link(ob_cube_005)
col_collection.objects.link(ob_icosphere_005)
col_collection.objects.link(ob_cube_006)
col_collection.objects.link(ob_cube_007)
col_collection.objects.link(ob_cube_008)
col_collection.objects.link(ob_cube_009)
col_collection.objects.link(ob_cube_010)
col_collection.objects.link(ob_cube_011)
col_collection.objects.link(ob_cube_012)
col_collection.objects.link(ob_armature)

# ---- scene / render settings (as saved in the file)
scene.frame_start = 1; scene.frame_end = 250; scene.frame_set(1)
scene.render.engine = 'BLENDER_EEVEE_NEXT'
scene.cycles.sampling_pattern = 'TABULATED_SOBOL'
scene.cycles.use_light_tree = False
scene.view_settings.view_transform = 'Filmic'
bpy.context.view_layer.update()

# ---- added for rendering (the .blend has no active camera and no usable light): camera, sun
cam_auto = bpy.data.cameras.new('AutoCamera')
cam_auto.lens = 50.0
cam_auto.sensor_width = 36.0
cam_auto.clip_end = 1000.0
ob_auto_camera = bpy.data.objects.new('AutoCamera', cam_auto)
scene.collection.objects.link(ob_auto_camera)
ob_auto_camera.location = (27.9649, -33.1581, 36.9078)
ob_auto_camera.rotation_euler = (1.09748, -7.21219e-08, 0.694738)
scene.camera = ob_auto_camera
light_auto_sun = bpy.data.lights.new('AutoSun', 'SUN')
light_auto_sun.energy = 3.0
light_auto_sun.angle = 0.0523599
ob_auto_sun = bpy.data.objects.new('AutoSun', light_auto_sun)
scene.collection.objects.link(ob_auto_sun)
ob_auto_sun.rotation_euler = (0.872665, 0.174533, 0.523599)
bpy.context.view_layer.update()
